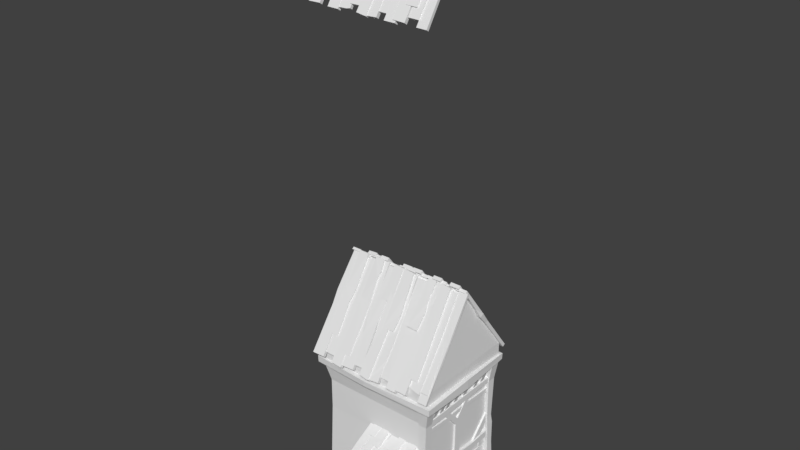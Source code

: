 # Source: HOUSEY_WOOD.blend  (saved by Blender 2.78.0; exported with 4.5.12 LTS)
import bpy
from mathutils import Matrix  # noqa: F401  (used for matrix-valued properties, if any)

bpy.ops.wm.read_factory_settings(use_empty=True)
scene = bpy.context.scene
scene.name = 'Scene'

# ---- collections
col_collection_1 = bpy.data.collections.new('Collection 1'); scene.collection.children.link(col_collection_1)

# ---- world
world_world = bpy.data.worlds.new('World'); scene.world = world_world
world_world.color = (0.05088, 0.05088, 0.05088)
world_world.use_sun_shadow = False
world_world.sun_shadow_jitter_overblur = 0.0
world_world.cycles.sampling_method = 'MANUAL'

# ---- meshes
me_cube_014 = bpy.data.meshes.new('Cube.014')
me_cube_014.from_pydata([(1.128, -0.7882, -0.03325), (1.133, -0.3968, 0.173), (1.136, -0.7904, 0.1669), (1.136, -0.3725, -0.03232), (1.128, -0.6005, 0.1436), (1.129, -0.6101, 0.3563), (1.157, -0.5871, 0.1652), (1.14, -0.2036, 0.1371), (1.142, -0.4372, -0.03578), (1.128, -0.00477, 0.1705), (1.161, -0.424, 0.1553), (1.131, 0.0002854, -0.03378), (1.161, -0.03451, 0.1522), (1.121, -0.449, 0.1491), (1.128, -0.4217, 0.1351), (1.136, -0.2296, 0.3568), (1.128, -0.2293, 0.1513), (1.133, 0.206, 0.3499), (1.136, -0.2461, 0.3526), (1.136, 0.2024, 0.1491), (1.128, -0.02911, 0.3285), (1.161, -0.009354, 0.3495), (1.14, -0.02354, 0.5412), (1.16, 0.3354, 0.5207), (1.143, 0.1358, 0.1429), (1.128, 0.1517, 0.3457), (1.128, 0.5209, 0.1439), (1.128, 0.5253, 0.3434), (1.161, 0.1783, 0.3314), (1.161, 0.5342, 0.1718), (1.162, 0.5318, 0.3275), (1.128, 0.1388, 0.306), (1.128, 0.5605, 0.2517), (1.128, 0.1665, 0.3146), (1.128, 0.3654, 0.5376), (1.131, 0.3729, 0.3223), (1.128, 0.7172, 0.1661), (1.133, 0.3055, -0.02647), (1.136, 0.7203, -0.03393), (1.136, 0.3175, 0.1754), (1.129, 0.8568, 0.3784), (1.128, 0.867, 0.1631), (1.136, 1.106, -0.01079), (1.136, 0.6744, 0.1855), (1.142, 0.3786, 0.1783), (1.128, 0.3558, -0.02352), (1.128, -0.05785, 0.1817), (1.129, -0.064, -0.01877), (1.161, 0.3302, -0.008018), (1.161, -0.03553, 0.1607), (1.128, 0.3704, 0.01599), (1.133, 1.079, 0.1938), (1.128, 0.6812, -0.01458), (1.128, -0.7935, 0.3276), (1.133, -0.3683, 0.5321), (1.136, -0.7948, 0.5279), (1.136, -0.3735, 0.3285), (1.13, -0.5923, 0.5014), (1.137, -0.5573, 0.7139), (1.14, -0.1735, 0.4954), (1.141, -0.4373, 0.3317), (1.128, -0.4221, 0.5277), (1.129, 0.05113, 0.5265), (1.161, -0.3975, 0.5125), (1.132, 0.05372, 0.3193), (1.128, -0.4367, 0.4879), (1.128, -0.409, 0.4947), (1.133, -0.1557, 0.7189), (1.129, -0.5614, 0.3494), (1.128, -0.5584, 0.1371), (1.128, -0.9296, 0.3523), (1.16, -0.9092, 0.3313), (1.128, -0.7288, 0.3593), (1.14, -0.9345, 0.1421), (1.16, -0.5602, 0.1427), (1.128, -0.5141, 0.7094), (1.129, -0.5469, 0.499), (1.157, -0.5364, 0.6887), (1.139, -0.9015, 0.7224), (1.128, -0.6924, 0.7221), (1.136, -0.8989, 0.5051), (1.157, 0.8804, 0.1848), (1.14, 1.275, 0.1584), (1.142, 1.056, -0.01505), (1.128, 1.355, -0.006908), (1.128, 1.355, 0.1915), (1.161, 1.068, 0.1761), (1.161, 1.332, 0.01359), (1.161, 1.325, 0.1733), (1.12, 1.042, 0.1681), (1.128, -0.04699, 0.6909), (1.128, 1.054, 0.1556), (1.137, 1.249, 0.3784), (1.137, -0.9168, 0.8675), (1.128, -0.7103, 1.085), (1.14, -0.9211, 1.086), (1.157, -0.5543, 1.051), (1.129, -0.5647, 0.8614), (1.128, -0.532, 1.072), (1.137, -0.1701, 1.075), (1.128, -0.4189, 0.8569), (1.129, 0.03326, 0.8889), (1.128, -0.44, 0.8902), (1.141, -0.4551, 0.6942), (1.14, -0.182, 0.8568), (1.129, -0.5668, 1.078), (1.128, -0.4546, 0.8503), (1.132, 0.03584, 0.6817), (1.161, -0.4154, 0.875), (1.129, -0.598, 0.8652), (1.136, -0.3914, 0.691), (1.136, -0.8127, 0.8903), (1.133, -0.3862, 0.8945), (1.128, -0.8114, 0.6901), (1.131, 0.355, 0.6847), (1.128, 0.3475, 0.9001), (1.128, 0.1487, 0.6771), (1.16, 0.3176, 0.8832), (1.14, -0.04142, 0.9036), (1.161, -0.02723, 0.7119), (1.128, 0.6727, 0.3483), (1.133, 1.099, 0.5524), (1.137, 0.6102, 0.5485), (1.136, 1.106, 0.3497), (1.129, 0.7694, 0.5189), (1.128, 0.7701, 0.7198), (1.128, 1.269, 0.5216), (1.16, 1.243, 0.5425), (1.14, 1.055, 0.354), (1.128, 1.341, 0.3465), (1.128, 1.342, 0.545), (1.16, 1.081, 0.5324), (1.16, 1.318, 0.3672), (1.16, 1.312, 0.5269), (1.127, 1.057, 0.5466), (1.139, 1.288, 0.7273), (1.16, 0.7887, 0.7191), (1.128, 0.9085, 0.3681), (1.128, 0.4823, 0.1475), (1.161, 0.8897, 0.3512), (1.139, 0.9131, 0.1605), (1.13, 0.4814, 0.3599), (1.161, 0.5105, 0.1664), (1.128, 0.7385, 0.3793), (1.131, 0.8272, 0.7195), (1.137, 0.8218, 0.5147), (1.138, 0.4723, 0.7288), (1.128, 0.6775, 0.7304), (1.131, 0.4622, 0.5133), (1.129, 0.3008, 0.3294), (1.128, 0.3297, 0.5394), (1.128, 0.7104, 0.3388), (1.16, 0.6843, 0.3592), (1.128, 0.4805, 0.3253), (1.139, 0.6805, 0.5451), (1.16, 0.3282, 0.5349), (1.129, 0.09301, 0.509), (1.129, 0.129, 0.7118), (1.139, 0.5125, 0.4985), (1.128, 0.2769, 0.498), (1.137, 0.5259, 0.7095), (1.128, 0.1714, 0.7058), (1.16, 0.1488, 0.6896), (1.14, 0.135, 0.5042), (1.129, -0.2134, 0.7218), (1.16, -0.1919, 0.5234), (1.128, -0.2208, 0.5087), (1.129, 0.6573, 0.7102), (1.133, 1.08, 0.9117), (1.137, 0.591, 0.9076), (1.14, 1.092, 0.7088), (1.129, 0.7515, 0.8812), (1.128, 0.7522, 1.082), (1.128, 1.251, 0.8839), (1.16, 1.225, 0.9048), (1.14, 1.038, 0.7164), (1.128, 1.323, 0.709), (1.128, 1.324, 0.9074), (1.16, 1.063, 0.8948), (1.16, 1.3, 0.7296), (1.16, 1.294, 0.8893), (1.127, 1.039, 0.9091), (1.14, 1.27, 1.093), (1.161, 0.7711, 1.084), (1.128, 0.8044, 1.078), (1.161, 0.7904, 1.064), (1.14, 0.8044, 0.8766), (1.13, 0.4549, 1.094), (1.16, 0.4773, 0.8954), (1.128, 0.6601, 1.1), (1.128, 0.4483, 0.8806), (1.129, 0.2829, 0.6919), (1.128, 0.3118, 0.9018), (1.128, 0.6925, 0.7012), (1.16, 0.6664, 0.7216), (1.128, 0.4626, 0.6877), (1.139, 0.6627, 0.9075), (1.16, 0.3104, 0.8973), (1.129, 0.07511, 0.871), (1.129, 0.1107, 1.082), (1.139, 0.4946, 0.8606), (1.128, 0.2591, 0.86), (1.137, 0.5081, 1.078), (1.129, 0.1543, 1.077), (1.127, 0.1126, 0.868), (1.127, -0.2316, 1.08), (1.164, 0.11, 0.8678), (1.164, -0.2114, 1.059), (1.127, -0.02948, 1.089), (1.127, -0.2396, 0.8756)], [], [(21, 22, 20), (73, 71, 70), (182, 174, 173), (131, 134, 128), (135, 127, 126), (178, 181, 175), (132, 128, 129), (119, 118, 90), (139, 140, 137), (143, 139, 137), (154, 152, 151), (162, 163, 161), (179, 175, 176), (185, 186, 184), (189, 185, 184), (196, 194, 193), (198, 201, 200), (35, 34, 23), (10, 13, 8), (23, 34, 22), (32, 27, 30), (28, 25, 31), (26, 29, 24), (28, 31, 24), (1, 2, 0, 3), (47, 45, 48), (48, 45, 50), (46, 49, 44), (48, 50, 44), (62, 61, 63), (63, 61, 65), (63, 65, 60), (69, 68, 74), (74, 73, 69), (84, 87, 83), (114, 115, 117), (86, 89, 83), (108, 102, 106), (108, 106, 103), (101, 102, 108), (117, 115, 118), (125, 124, 136), (135, 125, 136), (141, 138, 142), (143, 141, 139), (142, 138, 140), (146, 144, 147), (150, 149, 155), (57, 66, 59), (155, 154, 150), (164, 166, 165), (11, 9, 12), (165, 166, 163), (172, 171, 183), (124, 126, 127), (182, 172, 183), (171, 173, 174), (187, 190, 188), (189, 187, 185), (188, 190, 186), (192, 191, 197), (197, 196, 192), (156, 159, 158), (204, 203, 206), (116, 114, 119, 90), (97, 98, 96), (142, 140, 139, 141), (14, 7, 6, 4), (5, 4, 6), (81, 82, 92, 40), (13, 10, 12, 9), (17, 18, 16, 19), (71, 73, 74, 68), (33, 35, 21, 20), (64, 62, 63, 60), (27, 25, 28, 30), (32, 30, 29, 26), (37, 38, 36, 39), (152, 154, 155, 149), (23, 22, 21, 35), (40, 41, 81), (162, 161, 164), (51, 43, 52, 42), (54, 55, 53, 56), (29, 30, 28, 24), (91, 82, 81, 41), (117, 118, 119, 114), (49, 46, 47), (11, 12, 10, 8), (79, 78, 77, 75), (96, 95, 93, 97), (49, 47, 48, 44), (76, 75, 77), (174, 182, 183, 171), (89, 86, 88, 85), (68, 72, 70, 71), (132, 133, 131, 128), (207, 209, 206, 203), (149, 153, 151, 152), (112, 111, 113, 110), (121, 122, 120, 123), (107, 101, 108, 103), (191, 195, 193, 194), (57, 59, 67, 58), (133, 130, 134, 131), (194, 196, 197, 191), (127, 135, 136, 124), (148, 145, 144, 146), (105, 109, 104, 99), (96, 98, 94, 95), (77, 78, 80, 76), (168, 169, 167, 170), (6, 7, 15, 5), (162, 164, 165, 163), (180, 177, 181, 178), (158, 160, 157, 156), (200, 202, 199, 198), (179, 180, 178, 175), (100, 104, 109), (87, 88, 86, 83), (207, 205, 209), (207, 203, 208, 205), (204, 206, 209), (188, 186, 185, 187)])
me_cube_014.use_remesh_preserve_volume = False
me_cube_014.use_remesh_preserve_attributes = False
me_cube_014.use_mirror_vertex_groups = False
me_cube_014.update()
me_cube_004 = bpy.data.meshes.new('Cube.004')
me_cube_004.from_pydata([(0.9733, -0.9997, -0.03325), (0.9777, -0.6083, 0.173), (0.9813, -1.002, 0.1669), (0.9812, -0.584, -0.03232), (0.9729, -0.812, 0.1436), (0.9735, -0.8216, 0.3563), (1.002, -0.7986, 0.1652), (0.9848, -0.4151, 0.1371), (0.9868, -0.6486, -0.03578), (0.9726, -0.2163, 0.1705), (1.006, -0.6355, 0.1553), (0.9764, -0.2112, -0.03378), (1.006, -0.246, 0.1522), (0.9655, -0.6605, 0.1491), (0.9729, -0.6332, 0.1351), (0.9812, -0.4411, 0.3568), (0.9733, -0.4408, 0.1513), (0.9777, -0.005489, 0.3499), (0.9813, -0.4575, 0.3526), (0.9812, -0.009082, 0.1491), (0.9726, -0.2406, 0.3285), (1.005, -0.2208, 0.3495), (0.985, -0.235, 0.5412), (1.005, 0.1239, 0.5207), (0.9881, -0.0757, 0.1429), (0.9726, -0.05978, 0.3457), (0.9726, 0.3094, 0.1439), (0.9726, 0.3138, 0.3434), (1.006, -0.03323, 0.3314), (1.006, 0.3227, 0.1718), (1.007, 0.3203, 0.3275), (0.9726, -0.07272, 0.306), (0.9726, 0.349, 0.2517), (0.9726, -0.04496, 0.3146), (0.9733, 0.1539, 0.5376), (0.9754, 0.1614, 0.3223), (0.9733, 0.5057, 0.1661), (0.9777, 0.09399, -0.02647), (0.9814, 0.5088, -0.03393), (0.9812, 0.106, 0.1754), (0.9736, 0.6453, 0.3784), (0.9729, 0.6555, 0.1631), (0.9812, 0.8942, -0.01079), (0.9812, 0.4629, 0.1855), (0.9868, 0.1671, 0.1783), (0.9726, 0.1443, -0.02352), (0.9726, -0.2693, 0.1817), (0.974, -0.2755, -0.01877), (1.006, 0.1187, -0.008018), (1.006, -0.247, 0.1607), (0.9726, 0.1589, 0.01599), (0.9778, 0.8677, 0.1938), (0.9733, 0.4697, -0.01458), (0.9733, -1.005, 0.3276), (0.9779, -0.5798, 0.5321), (0.9813, -1.006, 0.5279), (0.9812, -0.585, 0.3285), (0.9754, -0.8038, 0.5014), (0.9818, -0.7688, 0.7139), (0.9845, -0.385, 0.4954), (0.9855, -0.6487, 0.3317), (0.9726, -0.6336, 0.5277), (0.9741, -0.1604, 0.5265), (1.005, -0.609, 0.5125), (0.9765, -0.1578, 0.3193), (0.9726, -0.6482, 0.4879), (0.973, -0.6205, 0.4947), (0.9778, -0.3672, 0.7189), (0.9741, -0.7729, 0.3494), (0.9726, -0.7699, 0.1371), (0.9726, -1.141, 0.3523), (1.005, -1.121, 0.3313), (0.9726, -0.9403, 0.3593), (0.9845, -1.146, 0.1421), (1.005, -0.7717, 0.1427), (0.9729, -0.7256, 0.7094), (0.9736, -0.7584, 0.499), (1.002, -0.7479, 0.6887), (0.9843, -1.113, 0.7224), (0.9729, -0.9039, 0.7221), (0.9813, -1.11, 0.5051), (1.002, 0.669, 0.1848), (0.9848, 1.063, 0.1584), (0.9868, 0.8442, -0.01505), (0.9725, 1.144, -0.006908), (0.9725, 1.144, 0.1915), (1.006, 0.8563, 0.1761), (1.006, 1.121, 0.01359), (1.006, 1.114, 0.1733), (0.965, 0.8306, 0.1681), (0.9726, -0.2585, 0.6909), (0.9729, 0.8429, 0.1556), (0.9814, 1.038, 0.3784), (0.9815, -1.128, 0.8675), (0.9729, -0.9218, 1.085), (0.9852, -1.133, 1.086), (1.002, -0.7658, 1.051), (0.9736, -0.7762, 0.8614), (0.9729, -0.7435, 1.072), (0.9815, -0.3815, 1.075), (0.9729, -0.6304, 0.8569), (0.9741, -0.1782, 0.8889), (0.9726, -0.6515, 0.8902), (0.9855, -0.6666, 0.6942), (0.9852, -0.3935, 0.8568), (0.9739, -0.7783, 1.078), (0.9726, -0.6661, 0.8503), (0.9765, -0.1757, 0.6817), (1.005, -0.6269, 0.875), (0.9737, -0.8095, 0.8652), (0.9812, -0.6029, 0.691), (0.9813, -1.024, 0.8903), (0.9779, -0.5977, 0.8945), (0.9733, -1.023, 0.6901), (0.9754, 0.1435, 0.6847), (0.9733, 0.136, 0.9001), (0.9726, -0.06284, 0.6771), (1.005, 0.1061, 0.8832), (0.985, -0.2529, 0.9036), (1.005, -0.2387, 0.7119), (0.9733, 0.4612, 0.3483), (0.9782, 0.8873, 0.5524), (0.9817, 0.3987, 0.5485), (0.9813, 0.8948, 0.3497), (0.9742, 0.5579, 0.5189), (0.9725, 0.5586, 0.7198), (0.9725, 1.058, 0.5216), (1.005, 1.032, 0.5425), (0.9852, 0.8439, 0.354), (0.9724, 1.13, 0.3465), (0.9724, 1.131, 0.545), (1.005, 0.8696, 0.5324), (1.005, 1.107, 0.3672), (1.005, 1.101, 0.5269), (0.9718, 0.8455, 0.5466), (0.9844, 1.076, 0.7273), (1.005, 0.5772, 0.7191), (0.9726, 0.697, 0.3681), (0.9726, 0.2708, 0.1475), (1.005, 0.6782, 0.3512), (0.9843, 0.7016, 0.1605), (0.9748, 0.2699, 0.3599), (1.006, 0.299, 0.1664), (0.9726, 0.527, 0.3793), (0.9757, 0.6157, 0.7195), (0.9816, 0.6103, 0.5147), (0.9827, 0.2608, 0.7288), (0.973, 0.466, 0.7304), (0.9763, 0.2507, 0.5133), (0.9736, 0.08927, 0.3294), (0.9726, 0.1182, 0.5394), (0.9726, 0.4989, 0.3388), (1.005, 0.4728, 0.3592), (0.9726, 0.269, 0.3253), (0.9843, 0.469, 0.5451), (1.005, 0.1167, 0.5349), (0.9736, -0.1185, 0.509), (0.9737, -0.08254, 0.7118), (0.9844, 0.301, 0.4985), (0.9729, 0.06544, 0.498), (0.9815, 0.3145, 0.7095), (0.9725, -0.04011, 0.7058), (1.005, -0.06268, 0.6896), (0.9849, -0.0765, 0.5042), (0.9742, -0.4249, 0.7218), (1.005, -0.4034, 0.5234), (0.9727, -0.4322, 0.5087), (0.9736, 0.4458, 0.7102), (0.9781, 0.8681, 0.9117), (0.9822, 0.3795, 0.9076), (0.985, 0.8806, 0.7088), (0.9742, 0.54, 0.8812), (0.9725, 0.5407, 1.082), (0.9725, 1.04, 0.8839), (1.005, 1.014, 0.9048), (0.9852, 0.826, 0.7164), (0.9724, 1.112, 0.709), (0.9724, 1.113, 0.9074), (1.005, 0.8517, 0.8948), (1.005, 1.089, 0.7296), (1.005, 1.083, 0.8893), (0.9718, 0.8276, 0.9091), (0.9846, 1.059, 1.093), (1.005, 0.5596, 1.084), (0.9726, 0.5929, 1.078), (1.005, 0.5789, 1.064), (0.9849, 0.5929, 0.8766), (0.9748, 0.2434, 1.094), (1.005, 0.2658, 0.8954), (0.9726, 0.4486, 1.1), (0.9728, 0.2368, 0.8806), (0.9736, 0.07139, 0.6919), (0.9726, 0.1003, 0.9018), (0.9726, 0.481, 0.7012), (1.005, 0.4549, 0.7216), (0.9726, 0.2511, 0.6877), (0.9843, 0.4512, 0.9075), (1.005, 0.09886, 0.8973), (0.9736, -0.1364, 0.871), (0.974, -0.1008, 1.082), (0.9844, 0.2831, 0.8606), (0.9729, 0.04756, 0.86), (0.9815, 0.2966, 1.078), (0.974, -0.05716, 1.077), (0.9723, -0.09889, 0.868), (0.9723, -0.4431, 1.08), (1.009, -0.1014, 0.8678), (1.009, -0.4229, 1.059), (0.9723, -0.241, 1.089), (0.9716, -0.4511, 0.8756)], [], [(21, 22, 20), (73, 71, 70), (182, 174, 173), (131, 134, 128), (135, 127, 126), (178, 181, 175), (132, 128, 129), (119, 118, 90), (139, 140, 137), (143, 139, 137), (154, 152, 151), (162, 163, 161), (179, 175, 176), (185, 186, 184), (189, 185, 184), (196, 194, 193), (198, 201, 200), (35, 34, 23), (10, 13, 8), (23, 34, 22), (32, 27, 30), (28, 25, 31), (26, 29, 24), (28, 31, 24), (1, 2, 0, 3), (47, 45, 48), (48, 45, 50), (46, 49, 44), (48, 50, 44), (62, 61, 63), (63, 61, 65), (63, 65, 60), (69, 68, 74), (74, 73, 69), (84, 87, 83), (114, 115, 117), (86, 89, 83), (108, 102, 106), (108, 106, 103), (101, 102, 108), (117, 115, 118), (125, 124, 136), (135, 125, 136), (141, 138, 142), (143, 141, 139), (142, 138, 140), (146, 144, 147), (150, 149, 155), (57, 66, 59), (155, 154, 150), (164, 166, 165), (11, 9, 12), (165, 166, 163), (172, 171, 183), (124, 126, 127), (182, 172, 183), (171, 173, 174), (187, 190, 188), (189, 187, 185), (188, 190, 186), (192, 191, 197), (197, 196, 192), (156, 159, 158), (204, 203, 206), (116, 114, 119, 90), (97, 98, 96), (142, 140, 139, 141), (14, 7, 6, 4), (5, 4, 6), (81, 82, 92, 40), (13, 10, 12, 9), (17, 18, 16, 19), (71, 73, 74, 68), (33, 35, 21, 20), (64, 62, 63, 60), (27, 25, 28, 30), (32, 30, 29, 26), (37, 38, 36, 39), (152, 154, 155, 149), (23, 22, 21, 35), (40, 41, 81), (162, 161, 164), (51, 43, 52, 42), (54, 55, 53, 56), (29, 30, 28, 24), (91, 82, 81, 41), (117, 118, 119, 114), (49, 46, 47), (11, 12, 10, 8), (79, 78, 77, 75), (96, 95, 93, 97), (49, 47, 48, 44), (76, 75, 77), (174, 182, 183, 171), (89, 86, 88, 85), (68, 72, 70, 71), (132, 133, 131, 128), (207, 209, 206, 203), (149, 153, 151, 152), (112, 111, 113, 110), (121, 122, 120, 123), (107, 101, 108, 103), (191, 195, 193, 194), (57, 59, 67, 58), (133, 130, 134, 131), (194, 196, 197, 191), (127, 135, 136, 124), (148, 145, 144, 146), (105, 109, 104, 99), (96, 98, 94, 95), (77, 78, 80, 76), (168, 169, 167, 170), (6, 7, 15, 5), (162, 164, 165, 163), (180, 177, 181, 178), (158, 160, 157, 156), (200, 202, 199, 198), (179, 180, 178, 175), (100, 104, 109), (87, 88, 86, 83), (207, 205, 209), (207, 203, 208, 205), (204, 206, 209), (188, 186, 185, 187)])
me_cube_004.use_remesh_preserve_volume = False
me_cube_004.use_remesh_preserve_attributes = False
me_cube_004.use_mirror_vertex_groups = False
me_cube_004.update()
me_circle_002 = bpy.data.meshes.new('Circle.002')
me_circle_002.from_pydata([(0.9033, -1.881, 0.3601), (0.9033, -1.881, 0.4582), (0.9033, -1.092, 0.364), (0.9033, -1.092, 0.503), (1.068, -1.881, 0.3601), (1.068, -1.881, 0.4582), (1.068, -1.092, 0.364), (1.068, -1.092, 0.503), (0.9033, -1.118, 0.7568), (0.9033, -0.9861, 0.7541), (0.9033, -1.131, -0.0327), (0.9033, -0.9575, -0.03624), (1.096, -1.118, 0.7568), (1.096, -0.9861, 0.7541), (1.112, -1.131, -0.0327), (1.112, -0.9575, -0.03624), (0.9033, -1.105, 1.254), (0.9033, -0.9496, 1.252), (1.085, -1.105, 1.254), (1.085, -0.9496, 1.252), (0.9033, -1.117, 1.629), (0.9033, -0.9611, 1.626), (1.073, -1.117, 1.629), (1.073, -0.9611, 1.626), (0.9033, -1.11, 2.406), (0.9033, -0.9204, 2.403), (1.085, -1.11, 2.406), (1.085, -0.9204, 2.403), (0.8954, -1.179, 2.822), (0.8954, -0.9665, 2.819), (1.179, -1.179, 2.822), (1.179, -0.9665, 2.819), (0.9033, -1.794, 0.3818), (0.9033, -1.864, 0.4525), (0.9033, -1.011, 1.222), (0.9033, -1.102, 1.314), (1.036, -1.794, 0.3818), (1.036, -1.864, 0.4525), (1.036, -1.011, 1.222), (1.036, -1.102, 1.314), (0.9033, -1.857, 1.139), (0.9033, -1.857, 1.271), (0.9033, -1.067, 1.143), (0.9033, -1.067, 1.267), (1.068, -1.857, 1.139), (1.068, -1.857, 1.271), (1.068, -1.067, 1.143), (1.068, -1.067, 1.267), (0.9033, -1.107, 0.09061), (0.9033, -1.115, -0.007224), (0.9033, -1.885, 0.1497), (0.9033, -1.896, 0.01105), (1.068, -1.107, 0.09061), (1.068, -1.115, -0.007224), (1.068, -1.885, 0.1497), (1.068, -1.896, 0.01105), (0.9033, -1.098, 0.2756), (0.9033, -1.11, 0.1437), (0.9033, -1.885, 0.2714), (0.9033, -1.891, 0.162), (1.036, -1.098, 0.2756), (1.036, -1.11, 0.1437), (1.036, -1.885, 0.2714), (1.036, -1.891, 0.162), (0.9033, -1.592, 1.142), (0.9033, -1.592, 1.252), (1.068, -1.592, 1.142), (1.068, -1.592, 1.252), (0.9033, -1.305, 0.3749), (0.9033, -1.232, 0.4922), (1.068, -1.305, 0.3749), (1.068, -1.232, 0.4922), (0.9033, -1.668, 0.2765), (0.9033, -1.676, 0.1691), (1.036, -1.668, 0.2765), (1.036, -1.676, 0.1691), (0.9033, -0.03622, 1.106), (0.9033, -0.03998, 0.9779), (0.9033, -0.9802, 1.091), (0.9033, -0.9913, 0.9524), (1.068, -0.03622, 1.106), (1.068, -0.03998, 0.9779), (1.068, -0.9802, 1.091), (1.068, -0.9913, 0.9524), (0.9033, 0.4977, 1.075), (0.9033, 0.507, 0.9348), (1.068, 0.4977, 1.075), (1.068, 0.507, 0.9348), (0.9033, 0.9919, 1.11), (0.9033, 1.001, 0.9635), (1.068, 0.9919, 1.11), (1.068, 1.001, 0.9635), (0.9671, -0.08771, 1.47), (0.9671, 0.0445, 1.468), (0.9671, -0.104, 1.083), (0.9671, 0.06908, 1.08), (1.046, -0.08771, 1.47), (1.046, 0.0445, 1.468), (1.052, -0.104, 1.083), (1.052, 0.06908, 1.08), (0.9671, -0.07959, 1.88), (0.9671, 0.05261, 1.877), (1.046, -0.07959, 1.88), (1.046, 0.05261, 1.877), (0.9671, -0.01246, 2.011), (1.046, -0.2286, 2.06), (1.046, -0.01246, 2.011), (0.9671, -0.2286, 2.06), (0.9671, -0.1547, 2.151), (1.046, -0.1547, 2.151), (1.046, -0.4934, 2.344), (0.9671, -0.4934, 2.344), (0.9671, -0.3349, 2.347), (1.046, -0.3349, 2.347), (0.9671, 0.1555, 2.043), (1.046, 0.1555, 2.043), (0.9671, 0.1074, 2.163), (1.046, 0.1074, 2.163), (0.9671, 0.3995, 2.356), (1.046, 0.3995, 2.356), (0.9671, 0.2769, 2.361), (1.046, 0.2769, 2.361), (1.071, 1.038, 2.371), (0.9671, 1.038, 2.371), (0.9671, 1.014, 2.485), (1.071, 1.014, 2.485), (1.071, -0.9761, 2.313), (0.9671, -0.9761, 2.313), (0.9671, -0.9548, 2.459), (1.071, -0.9548, 2.459), (0.9033, 1.019, 0.7568), (0.9033, 1.164, 0.7541), (0.9033, 1.006, -0.0327), (0.9033, 1.213, -0.03624), (1.096, 1.019, 0.7568), (1.096, 1.164, 0.7541), (1.112, 1.006, -0.0327), (1.112, 1.213, -0.03624), (0.9033, 1.011, 1.248), (0.9033, 1.18, 1.245), (1.085, 1.011, 1.248), (1.085, 1.18, 1.245), (0.9033, 1.007, 1.474), (0.9033, 1.149, 1.451), (1.073, 1.007, 1.474), (1.073, 1.149, 1.451), (0.9033, 0.9927, 2.392), (0.9033, 1.183, 2.389), (1.085, 0.9927, 2.392), (1.085, 1.183, 2.389), (0.8954, 0.9779, 2.873), (0.8954, 1.191, 2.87), (1.179, 0.9779, 2.873), (1.179, 1.191, 2.87), (1.045, -0.6682, 1.039), (0.9609, -0.6682, 1.039), (0.9609, -0.4793, 1.065), (1.045, -0.4793, 1.065), (1.045, -1.017, 1.435), (0.9609, -1.017, 1.435), (0.9609, -0.9774, 1.6), (1.045, -0.9774, 1.6), (1.045, 0.7302, 1.032), (0.9609, 0.7302, 1.032), (0.9609, 0.5413, 1.058), (1.045, 0.5413, 1.058), (1.045, 1.079, 1.428), (0.9609, 1.079, 1.428), (0.9609, 1.039, 1.593), (1.045, 1.039, 1.593), (0.9582, -0.4577, 1.001), (0.9582, -0.3621, 0.9939), (0.9582, -0.4695, -0.02499), (0.9582, -0.3443, -0.03437), (1.028, -0.4577, 1.001), (1.028, -0.3621, 0.9939), (1.034, -0.4695, -0.02499), (1.034, -0.3443, -0.03437), (0.9582, 0.4383, 0.9976), (0.9582, 0.534, 0.9905), (0.9582, 0.4265, -0.02837), (0.9582, 0.5518, -0.03775), (1.028, 0.4383, 0.9976), (1.028, 0.534, 0.9905), (1.034, 0.4265, -0.02837), (1.034, 0.5518, -0.03775), (0.9582, 0.4358, 0.2412), (0.9582, 0.5511, 0.5591), (1.031, 0.4358, 0.2412), (1.031, 0.5511, 0.5591), (1.043, -0.6359, 2.434), (0.9734, -0.6359, 2.434), (0.9734, -0.5197, 2.445), (1.043, -0.5197, 2.445), (1.166, -0.6366, 2.83), (1.096, -0.6366, 2.83), (1.096, -0.5231, 2.833), (1.166, -0.5231, 2.833), (1.043, -0.8493, 2.442), (0.9734, -0.8493, 2.442), (0.9734, -0.7336, 2.457), (1.043, -0.7336, 2.457), (1.166, -0.8651, 2.837), (1.096, -0.8651, 2.837), (1.096, -0.7518, 2.844), (1.166, -0.7518, 2.844), (1.043, 0.7344, 2.476), (0.9734, 0.7344, 2.476), (0.9734, 0.8511, 2.482), (1.043, 0.8511, 2.482), (1.166, 0.7519, 2.872), (1.096, 0.7519, 2.872), (1.096, 0.8653, 2.869), (1.166, 0.8653, 2.869), (1.043, 0.487, 2.462), (0.9734, 0.487, 2.462), (0.9734, 0.603, 2.476), (1.043, 0.603, 2.476), (1.166, 0.4792, 2.858), (1.096, 0.4792, 2.858), (1.096, 0.5926, 2.863), (1.166, 0.5926, 2.863), (1.043, 0.1311, 2.457), (0.9734, 0.1311, 2.457), (0.9734, 0.2472, 2.469), (1.043, 0.2472, 2.469), (1.166, 0.1266, 2.853), (1.096, 0.1266, 2.853), (1.096, 0.2401, 2.857), (1.166, 0.2401, 2.857), (1.043, -0.1692, 2.454), (0.9734, -0.1692, 2.454), (0.9734, -0.05339, 2.469), (1.043, -0.05339, 2.469), (1.166, -0.1834, 2.849), (1.096, -0.1834, 2.849), (1.096, -0.07004, 2.856), (1.166, -0.07004, 2.856), (1.043, -0.4549, 2.445), (0.9734, -0.4549, 2.445), (0.9734, -0.3387, 2.457), (1.043, -0.3387, 2.457), (1.166, -0.4575, 2.841), (1.096, -0.4575, 2.841), (1.096, -0.3441, 2.845), (1.166, -0.3441, 2.845), (1.035, -0.4562, 2.62), (1.035, -0.3414, 2.627), (1.105, -0.3414, 2.627), (1.105, -0.4562, 2.62), (1.035, 0.1311, 2.642), (1.035, 0.2394, 2.578), (1.086, 0.2394, 2.578), (1.105, 0.1311, 2.642), (0.859, -0.9498, 2.227), (0.859, -0.9536, 2.133), (1.036, -0.9498, 2.227), (1.036, -0.9536, 2.133), (0.859, -0.3581, 2.199), (0.859, -0.3619, 2.105), (1.036, -0.3581, 2.199), (1.036, -0.3619, 2.105), (0.859, 0.1237, 2.221), (0.859, 0.12, 2.128), (1.036, 0.1237, 2.221), (1.036, 0.12, 2.128), (0.859, 0.8282, 2.204), (0.859, 0.8244, 2.111), (1.036, 0.8282, 2.204), (1.036, 0.8244, 2.111), (0.859, 1.011, 2.209), (0.859, 1.008, 2.101), (1.036, 1.011, 2.209), (1.036, 1.008, 2.101), (0.7529, 1.098, 0.7762), (0.7529, 1.138, 0.7735), (0.7529, 1.089, -0.01329), (0.7529, 1.176, -0.01683), (0.9455, 1.098, 0.7762), (0.9455, 1.138, 0.7735), (0.9612, 1.089, -0.01329), (0.9612, 1.176, -0.01683), (0.7529, 1.108, 1.086), (0.7529, 1.148, 1.083), (0.9455, 1.108, 1.129), (0.9455, 1.148, 1.126), (0.7529, 1.108, 1.295), (0.7529, 1.148, 1.292), (0.9455, 1.108, 1.295), (0.9455, 1.148, 1.292), (-0.02159, 1.106, 1.072), (-0.01878, 1.146, 1.092), (0.248, 1.106, 1.259), (0.248, 1.146, 1.256), (-0.738, 1.107, 1.089), (-0.738, 1.147, 1.086), (-0.738, 1.107, 1.298), (-0.7268, 1.147, 1.27), (-1.251, 1.107, 1.072), (-1.251, 1.177, 1.069), (-1.251, 1.107, 1.281), (-1.251, 1.17, 1.278), (-1.425, 1.107, 1.072), (-1.425, 1.177, 1.069), (-1.425, 1.107, 1.281), (-1.425, 1.17, 1.278), (-1.251, 1.107, -0.0101), (-1.251, 1.177, -0.01281), (-1.425, 1.107, -0.0101), (-1.425, 1.177, -0.01281), (-1.425, 1.107, 0.5308), (-1.251, 1.107, 0.5308), (-1.251, 1.177, 0.5281), (-1.425, 1.177, 0.5281)], [(170, 171), (178, 179)], [(10, 11, 15, 14), (38, 39, 37, 36), (70, 71, 5, 4), (4, 5, 1, 0), (68, 70, 4, 0), (71, 69, 1, 5), (14, 15, 13, 12), (13, 9, 17, 19), (10, 14, 12, 8), (15, 11, 9, 13), (19, 17, 21, 23), (12, 13, 19, 18), (9, 8, 16, 17), (8, 12, 18, 16), (20, 22, 26, 24), (18, 19, 23, 22), (16, 18, 22, 20), (17, 16, 20, 21), (25, 24, 28, 29), (21, 20, 24, 25), (23, 21, 25, 27), (22, 23, 27, 26), (30, 31, 29, 28), (27, 25, 29, 31), (26, 27, 31, 30), (24, 26, 30, 28), (36, 37, 33, 32), (34, 38, 36, 32), (39, 35, 33, 37), (66, 67, 45, 44), (44, 45, 41, 40), (64, 66, 44, 40), (67, 65, 41, 45), (54, 55, 53, 52), (52, 53, 49, 48), (50, 54, 52, 48), (55, 51, 49, 53), (74, 75, 61, 60), (60, 61, 57, 56), (72, 74, 60, 56), (75, 73, 57, 61), (47, 43, 65, 67), (42, 46, 66, 64), (46, 47, 67, 66), (7, 3, 69, 71), (2, 6, 70, 68), (6, 7, 71, 70), (63, 59, 73, 75), (58, 62, 74, 72), (62, 63, 75, 74), (82, 83, 81, 80), (80, 81, 87, 86), (78, 82, 80, 76), (83, 79, 77, 81), (84, 86, 90, 88), (76, 80, 86, 84), (77, 76, 84, 85), (81, 77, 85, 87), (90, 91, 89, 88), (85, 84, 88, 89), (87, 85, 89, 91), (86, 87, 91, 90), (94, 95, 99, 98), (98, 99, 97, 96), (94, 98, 96, 92), (99, 95, 93, 97), (92, 100, 101, 93), (92, 96, 102, 100), (97, 93, 101, 103), (96, 97, 103, 102), (100, 102, 105, 107), (100, 104, 101), (103, 101, 114, 115), (102, 103, 106), (108, 107, 111, 112), (104, 100, 107, 108), (102, 106, 109, 105), (106, 104, 108, 109), (111, 110, 113, 112), (105, 109, 113, 110), (107, 105, 110, 111), (109, 108, 112, 113), (117, 115, 119, 121), (106, 103, 115, 117), (104, 106, 117, 116), (101, 104, 116, 114), (119, 118, 120, 121), (115, 114, 118, 119), (114, 116, 120, 118), (116, 117, 121, 120), (124, 123, 127, 128), (127, 126, 129, 128), (122, 125, 129, 126), (123, 122, 126, 127), (125, 124, 128, 129), (136, 137, 135, 134), (135, 131, 139, 141), (132, 136, 134, 130), (137, 133, 131, 135), (141, 139, 143, 145), (134, 135, 141, 140), (131, 130, 138, 139), (130, 134, 140, 138), (142, 144, 148, 146), (140, 141, 145, 144), (138, 140, 144, 142), (139, 138, 142, 143), (147, 146, 150, 151), (143, 142, 146, 147), (145, 143, 147, 149), (144, 145, 149, 148), (149, 147, 151, 153), (148, 149, 153, 152), (146, 148, 152, 150), (156, 155, 159, 160), (159, 158, 161, 160), (154, 157, 161, 158), (155, 154, 158, 159), (157, 156, 160, 161), (164, 168, 167, 163), (167, 168, 169, 166), (162, 166, 169, 165), (163, 167, 166, 162), (165, 169, 168, 164), (172, 173, 177, 176), (176, 177, 175, 174), (172, 176, 174, 170), (177, 173, 171, 175), (180, 181, 185, 184), (188, 189, 183, 182), (186, 188, 182, 178), (189, 187, 179, 183), (185, 181, 187, 189), (180, 184, 188, 186), (184, 185, 189, 188), (192, 191, 195, 196), (195, 194, 197, 196), (190, 193, 197, 194), (191, 190, 194, 195), (193, 192, 196, 197), (200, 199, 203, 204), (203, 202, 205, 204), (198, 201, 205, 202), (199, 198, 202, 203), (201, 200, 204, 205), (208, 207, 211, 212), (211, 210, 213, 212), (206, 209, 213, 210), (207, 206, 210, 211), (209, 208, 212, 213), (216, 215, 219, 220), (219, 218, 221, 220), (214, 217, 221, 218), (215, 214, 218, 219), (217, 216, 220, 221), (251, 250, 227, 228), (227, 226, 229, 228), (253, 252, 229, 226), (250, 253, 226, 227), (252, 251, 228, 229), (232, 231, 235, 236), (235, 234, 237, 236), (230, 233, 237, 234), (231, 230, 234, 235), (233, 232, 236, 237), (247, 246, 243, 244), (243, 242, 245, 244), (249, 248, 245, 242), (246, 249, 242, 243), (248, 247, 244, 245), (241, 240, 247, 248), (239, 238, 249, 246), (238, 241, 248, 249), (240, 239, 246, 247), (225, 224, 251, 252), (223, 222, 253, 250), (222, 225, 252, 253), (224, 223, 250, 251), (254, 258, 259, 255), (257, 255, 259, 261), (257, 261, 260, 256), (254, 256, 260, 258), (261, 259, 263, 265), (261, 265, 264, 260), (258, 260, 264, 262), (258, 262, 263, 259), (262, 264, 268, 266), (262, 266, 267, 263), (265, 263, 267, 269), (265, 269, 268, 264), (266, 268, 272, 270), (266, 270, 271, 267), (269, 267, 271, 273), (269, 273, 272, 268), (132, 130, 131, 133), (280, 281, 279, 278), (307, 306, 308, 309), (281, 277, 275, 279), (276, 274, 275, 277), (278, 279, 285, 284), (300, 301, 305, 304), (275, 274, 282, 283), (279, 275, 283, 285), (285, 283, 287, 289), (284, 285, 289, 288), (298, 300, 304, 302), (287, 283, 291, 293), (293, 291, 295, 297), (286, 287, 293, 292), (311, 310, 308, 306), (283, 282, 290, 291), (303, 302, 304, 305), (291, 290, 294, 295), (286, 288, 289, 287), (292, 293, 297, 296), (301, 299, 303, 305), (296, 297, 301, 300), (297, 295, 299, 301), (295, 294, 298, 299), (312, 311, 306, 307), (313, 312, 307, 309), (310, 313, 309, 308), (302, 303, 313, 310), (303, 299, 312, 313), (299, 298, 311, 312), (298, 302, 310, 311)])
me_circle_002.use_remesh_preserve_volume = False
me_circle_002.use_remesh_preserve_attributes = False
me_circle_002.use_mirror_vertex_groups = False
me_circle_002.update()
me_cube_003 = bpy.data.meshes.new('Cube.003')
me_cube_003.from_pydata([(-0.06341, -0.0172, 5.087), (-0.2469, 0.04801, 5.043), (0.1747, -0.0346, 5.038), (-0.8542, -1.316, 3.177), (-0.692, 0.02726, 4.971), (-0.4482, 0.0447, 4.999), (-0.1514, 0.03741, 5.055), (0.1002, -0.3595, 4.436), (0.2805, -0.1089, 4.84), (-0.8383, -0.5327, 4.175), (-0.8637, -0.3796, 4.517), (-0.6685, -1.243, 3.283), (-0.8808, -0.3234, 4.506), (0.5228, -1.208, 3.387), (-0.4869, -0.8486, 3.846), (-1.519, -0.5476, 4.207), (0.4077, -0.5025, 4.334), (-0.04641, -1.102, 3.535), (0.7101, -0.6325, 4.209), (-0.4053, -0.2482, 4.772), (-0.05474, -1.037, 3.478), (-0.477, -1.029, 3.598), (0.8021, -0.4885, 4.374), (-1.199, -0.5517, 4.296), (-0.4693, -0.7829, 3.921), (-1.112, -0.006497, 5.021), (0.4091, -0.005077, 5.062), (-0.471, -1.263, 3.16), (-0.8314, -0.5526, 4.272), (0.828, -0.6145, 4.186), (0.8163, 0.03425, 5.015), (0.8155, -0.335, 4.472), (-0.8932, 0.004851, 5.078), (-1.187, 0.03777, 5.033), (-0.9874, -0.6096, 4.217), (0.6752, 0.04219, 5.058), (0.1458, -0.9684, 3.696), (-0.05443, -1.333, 3.209), (0.1365, -1.261, 3.306), (0.4163, -1.317, 3.212), (0.815, -1.261, 3.292), (0.807, -0.437, 4.43), (1.074, -1.331, 3.212), (-1.527, 0.07606, 5.022), (-1.344, 0.04588, 4.979), (-1.12, -1.14, 3.272), (-0.8603, -1.249, 3.132), (-0.6681, -1.193, 3.249), (-0.4709, -1.316, 3.2), (0.286, -1.13, 3.352), (-0.3828, 0.02732, 5.039), (-1.086, -0.6772, 4.09), (0.8003, -0.4448, 4.281), (-0.881, -0.3966, 4.537), (0.2951, -0.1973, 4.704), (0.1838, -0.8849, 3.83), (-0.4302, -0.5112, 4.364), (0.3081, -0.02155, 5.107), (-0.9935, -1.058, 3.452), (-1.34, -0.4275, 4.283), (0.5818, 0.02862, 5.014), (-1.325, -0.9037, 3.606), (-0.4645, -1.079, 3.509), (0.9045, -0.6559, 4.03), (-0.2916, -0.4307, 4.319), (0.2861, -1.2, 3.399), (-0.4661, -1.128, 3.451), (0.1495, -0.8491, 3.753), (0.9254, -1.045, 3.62), (-0.993, -1.121, 3.493), (-0.6578, -1.318, 3.186), (-1.122, -1.201, 3.33), (0.1727, 0.02245, 5.0), (-0.8492, -0.6165, 4.237), (-0.1828, -0.03081, 5.092), (0.183, -0.8216, 3.792), (-0.1675, -0.6619, 4.024), (0.04949, -0.02038, 5.106), (0.5883, -0.03341, 5.02), (0.4167, -1.267, 3.174), (-0.06828, -0.8093, 3.802), (0.8313, -0.6121, 4.204), (-1.32, -1.174, 3.257), (-0.8533, -0.5519, 4.19), (-0.401, -0.6619, 4.022), (-0.2628, -1.279, 3.141), (-1.332, -1.236, 3.143), (-0.8283, -1.251, 3.187), (-0.6588, -1.259, 3.14), (-0.2387, -1.266, 3.148), (-0.8739, 0.05753, 5.049), (0.8842, 0.04484, 5.066), (-0.8594, -0.1887, 4.679), (-1.187, -0.02485, 5.075), (-0.6923, -0.02053, 5.004), (-1.328, -0.952, 3.637), (0.5886, 0.01234, 4.983), (0.4137, 0.03112, 5.016), (-0.4699, -1.196, 3.254), (-0.4797, -1.089, 3.392), (0.6882, -0.9769, 3.572), (-1.317, -0.5001, 4.173), (0.6216, -0.612, 4.213), (-0.2536, -0.5015, 4.318), (0.599, -0.5416, 4.162), (0.406, -0.584, 4.11), (0.8219, -1.272, 3.174), (-0.6752, -0.5015, 4.189), (-0.673, -0.5728, 4.231), (-0.8585, -0.2786, 4.718), (-1.214, -1.123, 3.483), (-0.9897, -0.01212, 5.099), (0.3846, -0.5837, 4.249), (0.8879, -0.4377, 4.311), (-0.06646, -1.255, 3.314), (0.1976, 0.005646, 5.076), (0.814, -0.03625, 5.017), (-1.329, -0.9438, 3.571), (-0.7114, 0.04824, 5.007), (-1.214, -1.063, 3.44), (0.6147, -1.214, 3.253), (-0.4808, -0.7713, 3.83), (0.688, -1.043, 3.616), (0.5062, -0.3774, 4.432), (0.3869, -1.279, 3.138), (-1.323, -1.226, 3.296), (-1.106, 0.04981, 5.016), (-0.8772, 0.04693, 4.998), (-0.9845, 0.04738, 5.053), (-0.1512, -0.4289, 4.484), (0.4893, 0.04859, 5.069), (-0.401, -0.7236, 4.067), (0.3906, -0.4641, 4.266), (0.387, -1.345, 3.181), (0.1009, -0.4292, 4.484), (0.117, -1.256, 3.187), (1.056, -0.7086, 4.07), (0.681, -0.02269, 5.105), (-0.7054, -0.006648, 5.1), (-0.8617, -0.226, 4.649), (-1.336, -0.5414, 4.254), (-1.114, 0.04721, 4.982), (-0.06099, -0.03039, 5.041), (-0.279, -0.8906, 3.828), (0.8215, -1.327, 3.217), (-1.336, -1.004, 3.604), (-0.7102, -0.01371, 5.048), (-0.6841, -0.4682, 4.245), (-0.464, 0.02614, 4.974), (-0.2467, -0.005339, 5.047), (-0.9794, -0.2747, 4.709), (0.3089, 0.04444, 5.062), (-0.4192, -0.4704, 4.285), (0.2679, -0.4935, 4.249), (-0.8919, 0.06054, 5.038), (-1.342, 0.0766, 5.023), (0.2743, -0.5269, 4.35), (0.6667, -0.4373, 4.477), (-0.1528, -0.02668, 5.097), (-0.8751, -0.2382, 4.718), (-0.8244, -1.307, 3.23), (1.021, -0.02494, 5.051), (0.138, -1.203, 3.263), (-0.2484, -0.01786, 5.086), (-0.0454, -1.04, 3.49), (-1.526, -1.284, 3.176), (-1.343, -0.004604, 5.02), (-1.083, -1.31, 3.219), (-0.4716, -1.239, 3.289), (-0.4683, -0.977, 3.549), (-0.4524, -0.01351, 5.038), (-0.8751, -0.003763, 5.097), (-0.6417, -0.6151, 4.246), (0.2823, -0.1542, 4.912), (0.4895, -0.01654, 5.114), (0.5059, -0.5035, 4.388), (-0.3803, -0.03509, 5.086), (-0.1829, 0.03356, 5.049), (-0.2971, -0.5003, 4.372), (-0.2803, -0.8265, 3.774), (-0.4809, -0.4871, 4.342), (0.1187, -1.311, 3.221), (-1.344, 0.03272, 5.057), (-0.2473, 0.05022, 5.006), (-1.084, -1.233, 3.165), (-0.8636, -0.3207, 4.481), (0.704, -0.5251, 4.194), (0.8857, -0.01669, 5.11), (0.8897, -0.4628, 4.456), (-0.15, -0.3597, 4.435), (-0.6449, -0.5521, 4.197), (-0.3636, -0.77, 3.815), (-0.4759, -0.4138, 4.325), (-0.4749, -0.9545, 3.581), (-0.4654, -0.01773, 5.011), (-0.4729, -0.4297, 4.409), (-0.8798, -0.184, 4.654), (-0.8831, -0.5231, 4.151), (-0.8773, -0.01072, 5.043), (-1.083, -0.6409, 4.018), (-0.05487, -1.266, 3.16), (-0.06003, 0.02373, 5.0), (0.8169, -0.01952, 5.056), (-1.339, -1.281, 3.177), (-0.4685, -0.4139, 4.327), (-0.239, -1.323, 3.189), (0.9007, -0.6393, 4.206), (-0.06589, -0.9619, 3.729), (0.6152, -1.261, 3.288), (-0.9971, -0.6662, 3.997), (0.3109, -0.2563, 4.768), (-0.8476, -0.2684, 4.689), (0.9268, -0.9754, 3.575), (-1.527, 0.03048, 5.054), (1.038, -0.3244, 4.488), (0.601, -0.5844, 4.223), (0.8152, -1.215, 3.257), (0.6094, -1.337, 3.194), (-0.06449, 0.04756, 5.04), (-0.05987, -1.201, 3.271), (0.4115, 0.04069, 5.023), (0.8103, -0.4349, 4.311), (0.8138, 0.01166, 4.985), (1.075, -0.5137, 4.334), (0.8233, -0.5782, 4.115), (-1.523, -1.238, 3.143), (-0.8825, -0.6242, 4.149), (-0.25, -0.441, 4.277), (-0.7056, 0.05595, 5.054), (-1.198, -0.4823, 4.255), (0.04987, 0.04337, 5.061), (0.5239, -1.142, 3.341), (-0.4103, -0.3308, 4.498), (-0.01974, -0.6631, 4.133), (1.022, 0.03111, 5.011), (1.072, -1.277, 3.171), (-1.315, -0.5076, 4.257), (-0.1666, -0.7259, 4.068), (-0.6788, -0.5277, 4.268), (-1.108, -0.005793, 5.057), (0.4139, -0.03348, 5.06), (-0.03706, -1.092, 3.545), (-0.2615, -1.346, 3.187), (0.582, -0.03316, 5.058), (-0.4699, -0.7773, 3.82), (1.067, -0.44, 4.27), (1.055, -0.6284, 4.055), (-0.4089, -0.3786, 4.573), (-1.006, -0.7316, 4.045), (0.6193, -0.5414, 4.153), (0.197, 0.05376, 5.04), (0.6093, -1.276, 3.149), (-0.03359, -0.7752, 3.863)], [], [(237, 19, 247), (0, 1, 163), (112, 133, 217), (78, 104, 215), (141, 166, 25), (139, 12, 53), (119, 110, 23), (6, 230, 189), (77, 158, 134), (84, 237, 131), (72, 75, 201), (211, 32, 239), (161, 202, 22), (234, 214, 30), (245, 246, 224), (60, 249, 97), (35, 157, 137), (177, 176, 74), (130, 57, 174), (189, 134, 129), (111, 33, 93), (239, 199, 51), (161, 234, 202), (161, 223, 234), (114, 162, 38), (55, 114, 38), (116, 221, 222), (208, 120, 216), (29, 215, 40), (118, 198, 146), (178, 64, 143), (188, 137, 157), (153, 156, 54), (28, 239, 51), (14, 193, 21), (37, 20, 17), (163, 1, 64), (206, 188, 18), (84, 131, 152), (34, 150, 111), (248, 34, 23), (229, 33, 209), (34, 128, 150), (190, 172, 73), (159, 146, 198), (44, 141, 59), (117, 82, 125), (221, 216, 120), (96, 221, 104), (135, 79, 181), (39, 79, 16), (16, 220, 26), (40, 216, 29), (108, 159, 226), (17, 242, 37), (69, 209, 248), (134, 158, 129), (152, 177, 76), (131, 237, 56), (201, 75, 252), (54, 156, 210), (223, 22, 81), (81, 136, 223), (115, 67, 36), (193, 99, 66), (126, 154, 92), (100, 122, 18), (100, 18, 186), (113, 91, 187), (178, 163, 64), (142, 201, 252), (91, 35, 187), (84, 76, 237), (232, 152, 56), (175, 210, 156), (151, 57, 130), (7, 134, 189), (6, 158, 77), (69, 248, 110), (229, 209, 119), (58, 69, 119), (119, 23, 229), (190, 73, 83), (27, 99, 89), (227, 205, 89), (5, 192, 170), (238, 195, 94), (47, 204, 244), (47, 148, 204), (47, 244, 169), (4, 147, 94), (107, 118, 146), (118, 127, 198), (46, 3, 197), (196, 159, 127), (117, 45, 82), (44, 140, 166), (95, 15, 165), (225, 101, 61), (41, 215, 29), (112, 217, 102), (124, 251, 133), (249, 60, 243), (26, 250, 115), (16, 105, 220), (241, 114, 55), (164, 75, 162), (143, 179, 85), (20, 80, 207), (80, 218, 0), (143, 242, 17), (2, 75, 72), (142, 72, 201), (233, 241, 55), (26, 220, 250), (112, 132, 124), (124, 249, 251), (96, 104, 78), (104, 120, 208), (136, 246, 223), (246, 245, 223), (81, 106, 144), (95, 236, 15), (141, 44, 166), (82, 45, 125), (140, 25, 166), (197, 226, 159), (197, 107, 46), (108, 146, 159), (148, 4, 194), (98, 168, 11), (195, 194, 94), (24, 195, 238), (205, 21, 66), (14, 103, 180), (228, 138, 172), (109, 53, 172), (119, 69, 110), (33, 128, 209), (34, 111, 23), (23, 111, 93), (189, 158, 6), (189, 129, 158), (134, 230, 77), (153, 54, 123), (175, 65, 13), (76, 177, 237), (232, 177, 152), (212, 63, 68), (212, 68, 100), (200, 20, 37), (187, 137, 188), (10, 211, 239), (154, 32, 211), (154, 211, 92), (202, 30, 22), (103, 170, 180), (99, 27, 66), (66, 27, 48), (101, 43, 155), (97, 249, 132), (250, 67, 115), (225, 43, 101), (227, 149, 103), (5, 183, 227), (192, 5, 227), (30, 31, 22), (174, 173, 210), (17, 20, 207), (0, 178, 207), (186, 63, 212), (56, 237, 247), (19, 176, 50), (231, 153, 123), (231, 123, 175), (110, 248, 23), (33, 23, 93), (172, 53, 73), (171, 90, 139), (99, 193, 89), (48, 27, 205), (227, 103, 205), (11, 24, 238), (94, 147, 238), (108, 226, 3), (199, 9, 184), (165, 203, 95), (225, 86, 165), (104, 221, 120), (208, 216, 40), (241, 252, 164), (86, 61, 95), (125, 71, 145), (229, 23, 33), (52, 245, 224), (21, 193, 66), (235, 246, 42), (31, 52, 22), (19, 74, 176), (152, 76, 84), (231, 13, 65), (138, 109, 172), (12, 190, 83), (12, 73, 53), (147, 47, 11), (117, 59, 45), (44, 59, 140), (136, 81, 144), (144, 106, 42), (224, 106, 81), (133, 251, 217), (55, 75, 2), (207, 143, 17), (0, 218, 1), (197, 196, 107), (89, 191, 227), (68, 63, 206), (54, 8, 130), (54, 210, 8), (80, 20, 179), (233, 252, 241), (116, 215, 41), (116, 78, 215), (12, 139, 190), (90, 228, 139), (237, 74, 19), (64, 179, 143), (35, 91, 113), (246, 136, 42), (231, 175, 13), (244, 24, 169), (107, 108, 70), (143, 85, 242), (104, 208, 215), (45, 71, 125), (232, 247, 19), (64, 80, 179), (113, 63, 186), (67, 135, 36), (213, 15, 182), (103, 149, 170), (8, 151, 130), (131, 56, 152), (232, 19, 50), (209, 128, 34), (171, 109, 138), (83, 73, 12), (121, 191, 193), (4, 47, 147), (4, 94, 194), (197, 159, 196), (117, 125, 145), (215, 208, 40), (79, 105, 16), (164, 162, 219), (216, 221, 29), (246, 235, 106), (117, 140, 59), (103, 21, 205), (156, 65, 175), (178, 143, 207), (61, 86, 225), (25, 71, 45), (46, 107, 88), (24, 62, 169), (47, 169, 98), (199, 185, 9), (22, 52, 81), (135, 181, 36), (240, 112, 102), (192, 121, 14), (9, 185, 28), (142, 252, 233), (2, 142, 55), (100, 186, 212), (50, 177, 232), (177, 74, 237), (49, 153, 231), (8, 57, 151), (7, 230, 134), (58, 209, 69), (139, 53, 109), (66, 48, 205), (193, 191, 89), (27, 89, 205), (195, 24, 204), (88, 3, 46), (88, 107, 70), (87, 167, 184), (117, 145, 140), (245, 214, 223), (222, 221, 96), (249, 243, 102), (179, 20, 85), (20, 200, 85), (2, 72, 142), (219, 162, 114), (112, 124, 133), (132, 249, 124), (222, 96, 78), (116, 222, 78), (214, 234, 223), (234, 30, 202), (246, 106, 224), (43, 182, 155), (86, 203, 165), (71, 140, 145), (126, 199, 239), (87, 160, 167), (160, 51, 167), (28, 51, 160), (3, 226, 197), (107, 146, 108), (70, 3, 88), (196, 127, 107), (127, 118, 107), (108, 3, 70), (147, 11, 238), (194, 195, 148), (98, 11, 47), (4, 148, 47), (24, 11, 62), (192, 14, 180), (21, 103, 14), (90, 171, 228), (139, 228, 190), (6, 77, 230), (189, 230, 7), (8, 173, 57), (231, 65, 49), (54, 130, 123), (174, 210, 175), (137, 187, 35), (68, 122, 100), (38, 162, 55), (218, 80, 64), (206, 18, 68), (63, 113, 206), (186, 157, 35), (49, 65, 153), (10, 239, 28), (214, 245, 31), (183, 149, 227), (182, 15, 236), (165, 15, 225), (243, 240, 102), (97, 132, 240), (251, 249, 217), (52, 224, 81), (214, 31, 30), (31, 245, 52), (161, 22, 223), (211, 10, 185), (185, 10, 28), (92, 185, 199), (57, 173, 174), (18, 157, 186), (209, 58, 119), (228, 171, 138), (139, 109, 171), (192, 180, 170), (24, 244, 204), (9, 87, 184), (59, 141, 45), (86, 95, 203), (136, 144, 42), (106, 235, 42), (41, 221, 116), (252, 75, 164), (241, 164, 114), (168, 98, 62), (228, 172, 190), (142, 233, 55), (113, 188, 206), (210, 173, 8), (240, 132, 112), (249, 102, 217), (65, 156, 153), (113, 187, 188), (162, 75, 55), (188, 157, 18), (50, 176, 177), (128, 111, 150), (128, 33, 111), (62, 11, 168), (148, 195, 204), (141, 25, 45), (213, 182, 43), (79, 39, 181), (80, 0, 207), (164, 219, 114), (159, 198, 127), (232, 56, 247), (121, 193, 14), (79, 135, 67, 250, 220, 105), (51, 199, 184, 167), (39, 16, 26, 115, 36, 181), (178, 0, 163), (43, 225, 15, 213), (242, 85, 200, 37), (183, 5, 170, 149), (41, 29, 221), (185, 92, 211), (154, 126, 239, 32), (243, 60, 97, 240), (95, 61, 101, 236), (9, 28, 160, 87), (25, 140, 71), (192, 227, 191, 121), (123, 130, 174, 175), (218, 64, 1), (236, 101, 155, 182), (92, 199, 126), (35, 113, 186), (122, 68, 18), (34, 248, 209), (62, 98, 169)])
me_cube_003.use_remesh_preserve_volume = False
me_cube_003.use_remesh_preserve_attributes = False
me_cube_003.use_mirror_vertex_groups = False
me_cube_003.update()
me_cube_002 = bpy.data.meshes.new('Cube.002')
me_cube_002.from_pydata([(-0.4149, -1.197, 3.163), (-0.4149, -1.271, 3.212), (-0.4032, 0.01371, 4.964), (-0.4032, -0.0602, 5.013), (-0.1928, -1.211, 3.139), (-0.1928, -1.285, 3.188), (-0.2064, 0.01371, 4.964), (-0.2064, -0.0602, 5.013), (-0.6167, -1.138, 3.273), (-0.6163, -1.2, 3.316), (-0.6375, -0.01137, 4.921), (-0.6371, -0.07339, 4.964), (-0.3971, -1.137, 3.274), (-0.3967, -1.199, 3.317), (-0.3936, -0.009867, 4.922), (-0.3932, -0.07188, 4.965), (-0.8791, -1.198, 3.185), (-0.8788, -1.251, 3.222), (-0.8804, 0.005568, 4.947), (-0.8802, -0.04815, 4.984), (-0.6528, 0.01794, 4.963), (-0.6525, -0.03578, 5.001), (-1.074, -1.207, 3.148), (-1.074, -1.277, 3.195), (-1.049, -0.006093, 4.934), (-1.049, -0.0766, 4.981), (-0.8365, -1.209, 3.145), (-0.8365, -1.279, 3.192), (-0.8679, -0.004113, 4.937), (-0.8679, -0.07462, 4.984), (-1.277, -1.148, 3.259), (-1.277, -1.202, 3.296), (-1.284, -0.02128, 4.907), (-1.284, -0.07508, 4.944), (-1.061, -1.146, 3.26), (-1.061, -1.2, 3.297), (-1.039, -0.01977, 4.907), (-1.039, -0.07357, 4.944), (-1.531, -1.208, 3.17), (-1.53, -1.269, 3.213), (-1.49, -0.004334, 4.932), (-1.49, -0.06626, 4.974), (-1.272, -1.203, 3.175), (-1.272, -1.265, 3.218), (-1.271, 0.0001113, 4.937), (-1.271, -0.06182, 4.98), (1.073, -1.171, 3.144), (1.073, -1.222, 3.178), (1.073, 0.03975, 4.945), (1.073, -0.01147, 4.979), (0.856, -1.169, 3.146), (0.856, -1.22, 3.18), (0.8762, 0.04136, 4.947), (0.8762, -0.009866, 4.981), (0.8617, -1.113, 3.254), (0.8613, -1.174, 3.297), (0.8918, 0.01428, 4.902), (0.8915, -0.04741, 4.944), (0.6456, -1.111, 3.259), (0.6452, -1.173, 3.301), (0.6474, 0.01594, 4.907), (0.6471, -0.04582, 4.949), (0.6302, -1.188, 3.176), (0.6299, -1.25, 3.219), (0.6538, 0.01493, 4.938), (0.6535, -0.04683, 4.981), (0.3716, -1.187, 3.188), (0.3713, -1.248, 3.231), (0.4236, 0.02488, 4.961), (0.4233, -0.03694, 5.003), (0.4246, -1.186, 3.133), (0.4246, -1.257, 3.179), (0.4249, 0.01381, 4.919), (0.4249, -0.05654, 4.966), (0.19, -1.191, 3.136), (0.19, -1.261, 3.182), (0.2423, 0.01375, 4.927), (0.2423, -0.05666, 4.973), (0.2154, -1.132, 3.246), (0.2151, -1.186, 3.283), (0.2413, -0.005183, 4.894), (0.241, -0.05889, 4.931), (0.005543, -1.131, 3.251), (0.005218, -1.185, 3.288), (-0.003282, -0.004252, 4.899), (-0.003616, -0.05804, 4.936), (0.02014, -1.194, 3.159), (0.01986, -1.256, 3.201), (-0.003985, 0.009345, 4.921), (-0.004303, -0.05257, 4.964), (-0.2307, -1.2, 3.146), (-0.2311, -1.262, 3.189), (-0.2203, 0.01554, 4.929), (-0.2207, -0.04638, 4.971), (0.4139, -0.57, 4.125), (0.4139, -0.639, 4.174), (0.4215, 0.02099, 4.971), (0.4215, -0.04798, 5.02), (0.1872, -0.5736, 4.13), (0.1871, -0.6426, 4.179), (0.2389, 0.01913, 4.976), (0.2389, -0.04987, 5.024), (0.7586, -1.014, 3.427), (0.7586, -1.085, 3.473), (0.7342, 0.003736, 4.955), (0.7342, -0.06744, 5.0), (0.524, -1.016, 3.429), (0.524, -1.087, 3.475), (0.5207, 0.01583, 4.98), (0.5207, -0.05536, 5.026), (-0.3174, -0.3932, 4.372), (-0.3174, -0.4644, 4.418), (-0.3026, -4.458e-05, 4.974), (-0.3026, -0.07127, 5.02), (-0.5546, -0.3932, 4.372), (-0.5546, -0.4644, 4.417), (-0.5163, 0.005557, 4.983), (-0.5163, -0.06567, 5.028), (-0.7385, -1.082, 3.347), (-0.7385, -1.154, 3.392), (-0.7664, 0.003916, 4.98), (-0.7664, -0.06731, 5.026), (-0.9825, -1.082, 3.346), (-0.9825, -1.154, 3.392), (-0.9547, 0.009517, 4.989), (-0.9547, -0.06171, 5.034), (-0.04953, -0.6744, 3.953), (-0.04945, -0.7456, 3.999), (-0.07159, -0.007966, 4.963), (-0.07159, -0.07919, 5.008), (-0.2919, -0.6744, 3.953), (-0.2918, -0.7457, 3.999), (-0.2852, -0.002366, 4.971), (-0.2852, -0.07359, 5.017), (-1.15, -0.9339, 3.567), (-1.149, -1.005, 3.613), (-1.137, 0.003916, 4.98), (-1.137, -0.06731, 5.026), (-1.384, -0.9339, 3.567), (-1.384, -1.005, 3.613), (-1.352, 0.009517, 4.989), (-1.352, -0.06171, 5.034), (-0.6486, -0.576, 4.101), (-0.6483, -0.6335, 4.141), (-0.4257, -0.5746, 4.102), (-0.4254, -0.6321, 4.141), (-0.388, -0.848, 3.682), (-0.388, -0.9219, 3.731), (-0.1755, -0.848, 3.682), (-0.1755, -0.9219, 3.731), (-1.128, -0.2003, 4.669), (-1.128, -0.2699, 4.714), (-1.368, -0.7834, 3.802), (-1.368, -0.853, 3.847), (-0.7428, -0.09746, 4.826), (-0.7428, -0.1687, 4.872), (-0.9658, -0.1869, 4.693), (-0.9658, -0.2581, 4.739), (0.6207, -0.5887, 4.052), (0.6203, -0.6505, 4.095), (0.3821, -0.582, 4.072), (0.3818, -0.6438, 4.114), (-1.507, -0.606, 4.051), (-1.507, -0.6679, 4.094), (-1.276, -0.6015, 4.056), (-1.275, -0.6634, 4.099), (0.01625, -0.5923, 4.04), (0.01583, -0.6542, 4.082), (-0.2262, -0.586, 4.048), (-0.2267, -0.6479, 4.091), (1.06, -0.5676, 4.039), (1.06, -0.6188, 4.073), (0.8517, -0.5662, 4.041), (0.8517, -0.6174, 4.075), (-1.072, -0.6064, 4.041), (-1.072, -0.6769, 4.088), (-0.8626, -0.6064, 4.041), (-0.8626, -0.6769, 4.088), (-0.5842, -1.183, 3.205), (-0.6647, -1.194, 3.19), (-0.6629, -1.247, 3.227), (-0.5824, -1.237, 3.242)], [], [(146, 147, 3, 2), (2, 3, 7, 6), (148, 149, 5, 4), (4, 5, 1, 0), (146, 148, 4, 0), (149, 147, 1, 5), (142, 143, 11, 10), (10, 11, 15, 14), (144, 145, 13, 12), (12, 13, 9, 8), (142, 144, 12, 8), (145, 143, 9, 13), (16, 17, 19, 18), (18, 19, 21, 20), (179, 180, 17, 16), (18, 20, 178, 179, 16), (21, 19, 17, 180, 181), (174, 175, 25, 24), (24, 25, 29, 28), (176, 177, 27, 26), (26, 27, 23, 22), (174, 176, 26, 22), (177, 175, 23, 27), (30, 31, 33, 32), (32, 33, 37, 36), (36, 37, 35, 34), (34, 35, 31, 30), (32, 36, 34, 30), (37, 33, 31, 35), (162, 163, 41, 40), (40, 41, 45, 44), (164, 165, 43, 42), (42, 43, 39, 38), (162, 164, 42, 38), (165, 163, 39, 43), (170, 48, 49, 171), (48, 52, 53, 49), (172, 50, 51, 173), (50, 46, 47, 51), (170, 46, 50, 172), (173, 51, 47, 171), (54, 56, 57, 55), (56, 60, 61, 57), (60, 58, 59, 61), (58, 54, 55, 59), (56, 54, 58, 60), (61, 59, 55, 57), (158, 64, 65, 159), (64, 68, 69, 65), (160, 66, 67, 161), (66, 62, 63, 67), (158, 62, 66, 160), (161, 67, 63, 159), (70, 72, 73, 71), (72, 76, 77, 73), (76, 74, 75, 77), (74, 70, 71, 75), (72, 70, 74, 76), (77, 75, 71, 73), (78, 80, 81, 79), (80, 84, 85, 81), (84, 82, 83, 85), (82, 78, 79, 83), (80, 78, 82, 84), (85, 83, 79, 81), (166, 88, 89, 167), (88, 92, 93, 89), (168, 90, 91, 169), (90, 86, 87, 91), (166, 86, 90, 168), (169, 91, 87, 167), (94, 96, 97, 95), (96, 100, 101, 97), (100, 98, 99, 101), (98, 94, 95, 99), (96, 94, 98, 100), (101, 99, 95, 97), (102, 104, 105, 103), (104, 108, 109, 105), (108, 106, 107, 109), (106, 102, 103, 107), (104, 102, 106, 108), (109, 107, 103, 105), (110, 112, 113, 111), (112, 116, 117, 113), (116, 114, 115, 117), (114, 110, 111, 115), (112, 110, 114, 116), (117, 115, 111, 113), (154, 120, 121, 155), (120, 124, 125, 121), (156, 122, 123, 157), (122, 118, 119, 123), (154, 118, 122, 156), (157, 123, 119, 155), (126, 128, 129, 127), (128, 132, 133, 129), (132, 130, 131, 133), (130, 126, 127, 131), (128, 126, 130, 132), (133, 131, 127, 129), (150, 136, 137, 151), (136, 140, 141, 137), (152, 138, 139, 153), (138, 134, 135, 139), (150, 134, 138, 152), (153, 139, 135, 151), (15, 11, 143, 145), (10, 14, 144, 142), (14, 15, 145, 144), (8, 9, 143, 142), (7, 3, 147, 149), (2, 6, 148, 146), (6, 7, 149, 148), (0, 1, 147, 146), (141, 153, 151, 137), (136, 150, 152, 140), (140, 152, 153, 141), (134, 150, 151, 135), (125, 157, 155, 121), (120, 154, 156, 124), (124, 156, 157, 125), (118, 154, 155, 119), (69, 161, 159, 65), (64, 158, 160, 68), (68, 160, 161, 69), (62, 158, 159, 63), (45, 41, 163, 165), (40, 44, 164, 162), (44, 45, 165, 164), (38, 39, 163, 162), (93, 169, 167, 89), (88, 166, 168, 92), (92, 168, 169, 93), (86, 166, 167, 87), (53, 173, 171, 49), (48, 170, 172, 52), (52, 172, 173, 53), (46, 170, 171, 47), (29, 25, 175, 177), (24, 28, 176, 174), (28, 29, 177, 176), (22, 23, 175, 174), (180, 179, 178, 181), (20, 21, 181, 178)])
me_cube_002.use_remesh_preserve_volume = False
me_cube_002.use_remesh_preserve_attributes = False
me_cube_002.use_mirror_vertex_groups = False
me_cube_002.update()
me_cube_001 = bpy.data.meshes.new('Cube.001')
me_cube_001.from_pydata([(-0.397, -0.06547, 5.046), (-0.2135, 0.001157, 5.004), (-0.6352, -0.08126, 4.996), (0.3933, -1.318, 3.084), (0.2316, -0.01726, 4.932), (-0.01226, -0.0007112, 4.96), (-0.309, -0.009842, 5.016), (-0.5607, -0.3864, 4.384), (-0.7409, -0.1491, 4.796), (0.3778, -0.551, 4.118), (0.4032, -0.4091, 4.464), (0.2081, -1.234, 3.202), (0.4204, -0.3526, 4.455), (-0.9833, -1.2, 3.308), (0.0265, -0.8561, 3.779), (1.058, -0.5669, 4.149), (-0.8681, -0.526, 4.277), (-0.414, -1.099, 3.459), (-1.171, -0.6518, 4.148), (-0.05515, -0.286, 4.723), (-0.4057, -1.032, 3.405), (0.01656, -1.029, 3.525), (-1.263, -0.5133, 4.318), (0.739, -0.5739, 4.238), (0.008846, -0.7928, 3.856), (0.6521, -0.05262, 4.98), (-0.8695, -0.05252, 5.021), (0.01078, -1.259, 3.069), (0.3709, -0.574, 4.214), (-1.288, -0.6331, 4.126), (-1.277, -0.0117, 4.976), (-1.276, -0.3631, 4.421), (0.4328, -0.04312, 5.038), (0.7269, -0.008775, 4.994), (0.527, -0.6292, 4.157), (-1.136, -0.00515, 5.019), (-0.6062, -0.9709, 3.625), (-0.4059, -1.333, 3.118), (-0.5969, -1.253, 3.224), (-0.8762, -1.317, 3.122), (-1.275, -1.253, 3.21), (-1.267, -0.4637, 4.376), (-1.534, -1.329, 3.124), (1.066, 0.02986, 4.984), (0.884, 0.001102, 4.94), (0.6595, -1.129, 3.195), (0.3993, -1.25, 3.037), (0.2076, -1.184, 3.168), (0.01024, -1.313, 3.111), (-0.7465, -1.121, 3.276), (-0.07763, -0.01939, 4.999), (0.6252, -0.6926, 4.028), (-1.261, -0.4666, 4.227), (0.4206, -0.4268, 4.484), (-0.7556, -0.233, 4.658), (-0.6442, -0.8917, 3.761), (-0.03027, -0.5357, 4.307), (-0.7685, -0.07047, 5.066), (0.533, -1.053, 3.378), (0.8798, -0.4494, 4.229), (-1.042, -0.01728, 4.974), (0.8648, -0.9033, 3.536), (0.004106, -1.075, 3.434), (-1.365, -0.6695, 3.969), (-0.1688, -0.4537, 4.265), (-0.7465, -1.193, 3.321), (0.005709, -1.122, 3.375), (-0.6099, -0.8535, 3.686), (-1.386, -1.045, 3.546), (0.5326, -1.116, 3.417), (0.197, -1.319, 3.094), (0.6617, -1.192, 3.251), (-0.6332, -0.02301, 4.961), (0.3888, -0.6368, 4.177), (-0.2776, -0.07923, 5.051), (-0.6434, -0.8272, 3.726), (-0.293, -0.6752, 3.962), (-0.5099, -0.06926, 5.065), (-1.049, -0.07947, 4.978), (-0.874, -1.267, 3.082), (-0.3922, -0.8154, 3.736), (-1.292, -0.6313, 4.144), (0.8595, -1.162, 3.179), (0.3928, -0.5707, 4.132), (-0.05945, -0.6752, 3.961), (-0.1956, -1.28, 3.045), (0.8681, -1.229, 3.054), (0.3672, -1.247, 3.099), (0.1985, -1.261, 3.044), (-0.2198, -1.265, 3.054), (0.4134, 0.01048, 5.01), (-1.345, -0.002775, 5.027), (0.399, -0.2236, 4.633), (0.7261, -0.07272, 5.034), (0.2319, -0.06609, 4.963), (0.8671, -0.9525, 3.566), (-1.049, -0.03256, 4.943), (-0.8741, -0.01487, 4.977), (0.009444, -1.186, 3.174), (0.01929, -1.081, 3.317), (-1.149, -0.9754, 3.501), (0.8565, -0.5183, 4.116), (-1.082, -0.6315, 4.154), (-0.2068, -0.5245, 4.262), (-1.059, -0.5594, 4.104), (-0.8664, -0.6001, 4.051), (-1.279, -1.272, 3.082), (0.2148, -0.5202, 4.133), (0.2126, -0.5929, 4.173), (0.398, -0.3147, 4.668), (0.754, -1.119, 3.407), (0.5292, -0.06078, 5.058), (-0.845, -0.6044, 4.19), (-1.348, -0.4605, 4.257), (-0.394, -1.247, 3.232), (-0.6581, -0.04226, 5.036), (-1.274, -0.08223, 4.976), (0.8687, -0.9422, 3.5), (0.2509, 0.002546, 4.968), (0.7537, -1.057, 3.366), (-1.075, -1.206, 3.172), (0.02039, -0.7782, 3.765), (-1.148, -1.042, 3.543), (-0.9667, -0.4042, 4.38), (-0.8408, -1.285, 3.038), (0.863, -1.216, 3.216), (0.6458, 0.003825, 4.977), (0.4167, 0.001533, 4.959), (0.5241, 0.0002019, 5.014), (-0.3092, -0.4573, 4.43), (-0.9498, 0.0008709, 5.03), (-0.05945, -0.7382, 4.003), (-0.8511, -0.4854, 4.211), (-0.846, -1.353, 3.084), (-0.5614, -0.4576, 4.43), (-0.5761, -1.253, 3.098), (-1.516, -0.7234, 4.007), (-1.141, -0.07154, 5.064), (0.245, -0.05535, 5.06), (0.4013, -0.2599, 4.601), (0.876, -0.5622, 4.196), (0.6538, 0.002314, 4.944), (-0.3994, -0.07715, 5.0), (-0.1814, -0.8974, 3.76), (-1.281, -1.327, 3.127), (0.8758, -1.003, 3.532), (0.2498, -0.0607, 5.007), (0.2237, -0.4888, 4.19), (0.003581, -0.01845, 4.934), (-0.2137, -0.05229, 5.006), (0.519, -0.3106, 4.66), (-0.7694, -0.003026, 5.023), (-0.04128, -0.4923, 4.229), (-0.7284, -0.5143, 4.193), (0.4315, 0.01382, 5.0), (0.8811, 0.03036, 4.985), (-0.7348, -0.5509, 4.292), (-1.127, -0.4655, 4.423), (-0.3076, -0.07527, 5.056), (0.4147, -0.2744, 4.67), (0.3639, -1.303, 3.144), (-1.481, -0.07203, 5.01), (-0.5984, -1.193, 3.182), (-0.212, -0.06608, 5.045), (-0.415, -1.036, 3.417), (1.065, -1.278, 3.09), (0.8828, -0.05071, 4.98), (0.6226, -1.306, 3.131), (0.01112, -1.23, 3.208), (0.007898, -0.9747, 3.477), (-0.008029, -0.0602, 4.998), (0.4147, -0.05234, 5.056), (0.1812, -0.6357, 4.186), (-0.7428, -0.1967, 4.867), (-0.95, -0.06567, 5.073), (-0.9664, -0.5287, 4.331), (-0.08009, -0.0833, 5.044), (-0.2775, -0.01349, 5.01), (-0.1634, -0.525, 4.315), (-0.1801, -0.8316, 3.707), (0.02046, -0.5109, 4.286), (-0.579, -1.308, 3.133), (0.8831, -0.01459, 5.017), (-0.2131, 0.004553, 4.967), (0.621, -1.228, 3.076), (0.4032, -0.3491, 4.43), (-1.164, -0.544, 4.137), (-1.346, -0.06569, 5.069), (-1.35, -0.4903, 4.4), (-0.3104, -0.3865, 4.383), (0.1845, -0.5711, 4.139), (-0.09683, -0.7765, 3.75), (0.01543, -0.4371, 4.272), (0.01446, -0.9533, 3.51), (0.004921, -0.0635, 4.97), (0.01246, -0.4557, 4.355), (0.4194, -0.218, 4.608), (0.4227, -0.5407, 4.094), (0.4169, -0.05754, 5.002), (0.6225, -0.6541, 3.957), (-0.4033, -1.266, 3.067), (-0.4004, -0.02172, 4.96), (-1.277, -0.06676, 5.015), (0.8769, -1.275, 3.089), (0.008086, -0.4372, 4.273), (-0.2213, -1.323, 3.097), (-1.361, -0.6585, 4.146), (-0.3945, -0.9655, 3.658), (-1.076, -1.254, 3.205), (0.5367, -0.6786, 3.935), (-0.7714, -0.2941, 4.72), (0.3871, -0.3035, 4.64), (-1.387, -0.9739, 3.504), (1.067, -0.01673, 5.014), (-1.498, -0.353, 4.437), (-1.061, -0.6042, 4.164), (-1.275, -1.207, 3.175), (-1.069, -1.341, 3.101), (-0.3959, 0.0007794, 5.002), (-0.4006, -1.191, 3.192), (-0.872, -0.005534, 4.984), (-1.271, -0.4577, 4.257), (-1.274, -0.03329, 4.945), (-1.536, -0.5372, 4.277), (-1.284, -0.5945, 4.056), (1.061, -1.231, 3.057), (0.422, -0.6416, 4.089), (-0.2105, -0.4626, 4.223), (0.2451, 0.008707, 5.016), (0.7371, -0.5032, 4.199), (-0.5103, -0.004074, 5.022), (-0.9843, -1.132, 3.264), (-0.05015, -0.3597, 4.447), (-0.4407, -0.68, 4.071), (-1.483, -0.01472, 4.972), (-1.53, -1.275, 3.081), (0.8545, -0.5286, 4.201), (-0.2938, -0.7406, 4.004), (0.2184, -0.549, 4.211), (0.6471, -0.05309, 5.017), (-0.8744, -0.08085, 5.018), (-0.4234, -1.089, 3.47), (-0.1989, -1.348, 3.094), (-1.042, -0.08048, 5.017), (0.009444, -0.7839, 3.755), (-1.527, -0.4615, 4.216), (-1.516, -0.6427, 3.995), (-0.05155, -0.4099, 4.52), (0.5456, -0.7456, 3.981), (-1.08, -0.559, 4.096), (-0.6575, 0.006982, 5.002), (-1.064, -1.279, 3.052), (-0.4268, -0.7832, 3.798), (-0.1766, -1.019, 1.818), (-0.02979, -0.9856, 1.763), (-0.3675, -1.049, 1.788), (0.4101, -1.974, 1.219), (0.3101, -1.026, 1.717), (0.1211, -1.003, 1.731), (-0.1061, -0.9892, 1.776), (-0.3269, -1.226, 1.616), (0.4142, -1.307, 1.564), (0.4404, -1.246, 1.669), (0.2495, -1.883, 1.273), (0.4549, -1.22, 1.634), (0.1211, -1.472, 1.519), (0.9715, -1.301, 1.595), (-0.2467, -1.689, 1.413), (0.07526, -1.202, 1.724), (-0.241, -1.661, 1.348), (0.09764, -1.621, 1.432), (0.7153, -1.315, 1.642), (0.1095, -1.435, 1.533), (0.652, -1.034, 1.765), (0.08816, -1.941, 1.188), (0.4093, -1.319, 1.627), (0.4765, -1.006, 1.804), (0.712, -0.9964, 1.759), (0.5392, -1.337, 1.628), (-0.2381, -1.977, 1.249), (-0.3751, -1.889, 1.297), (0.9777, -0.9717, 1.738), (0.8353, -1.009, 1.716), (0.6374, -1.811, 1.23), (0.4155, -1.94, 1.163), (0.2493, -1.858, 1.231), (0.08778, -1.967, 1.237), (0.07374, -1.002, 1.767), (0.6191, -1.375, 1.584), (0.455, -1.254, 1.689), (-0.3834, -1.481, 1.527), (0.08825, -1.31, 1.652), (0.5309, -1.687, 1.336), (0.8299, -1.263, 1.57), (0.8129, -1.534, 1.39), (0.08038, -1.683, 1.385), (-0.01926, -1.254, 1.595), (0.07801, -1.739, 1.359), (-0.3583, -1.465, 1.464), (0.5303, -1.72, 1.388), (0.241, -1.973, 1.227), (0.6392, -1.836, 1.294), (-0.3657, -1.019, 1.74), (0.4235, -1.346, 1.64), (-0.08162, -1.027, 1.827), (-0.3824, -1.447, 1.477), (-0.1267, -1.351, 1.541), (-0.2649, -1.015, 1.834), (-0.1898, -1.431, 1.477), (0.8057, -1.841, 1.23), (0.4268, -1.315, 1.582), (0.05765, -1.374, 1.535), (-0.0765, -1.96, 1.18), (0.816, -1.926, 1.166), (0.3875, -1.923, 1.205), (0.242, -1.945, 1.172), (-0.09688, -1.947, 1.181), (0.4611, -0.9764, 1.764), (0.4398, -1.165, 1.65), (0.7113, -1.029, 1.812), (0.3102, -1.05, 1.757), (0.8146, -1.558, 1.43), (0.0844, -1.858, 1.235), (0.08929, -1.73, 1.302), (0.8105, -1.293, 1.546), (-0.05121, -1.283, 1.632), (0.2773, -1.302, 1.551), (0.2751, -1.338, 1.609), (0.4389, -1.207, 1.717), (0.7182, -1.725, 1.381), (0.5546, -1.011, 1.825), (-0.2274, -1.882, 1.301), (0.8156, -1.568, 1.381), (0.3277, -0.9977, 1.736), (0.718, -1.695, 1.328), (0.1184, -1.433, 1.474), (0.8086, -1.866, 1.277), (0.6474, -0.9934, 1.742), (0.4624, -1.002, 1.73), (0.5503, -0.9826, 1.77), (-0.1308, -1.258, 1.678), (0.05524, -1.402, 1.591), (-0.3274, -1.261, 1.676), (0.3246, -1.006, 1.825), (0.4411, -1.182, 1.654), (0.8264, -1.313, 1.611), (0.6534, -1.007, 1.718), (-0.1817, -1.045, 1.789), (-0.04729, -1.483, 1.53), (0.8213, -1.6, 1.427), (0.3265, -1.03, 1.788), (0.2858, -1.289, 1.565), (0.1311, -1.026, 1.719), (-0.03183, -1.024, 1.784), (0.539, -1.196, 1.717), (0.07842, -1.29, 1.589), (0.4756, -0.9778, 1.755), (0.833, -0.971, 1.738), (-0.1052, -1.022, 1.829), (0.4529, -1.189, 1.696), (0.384, -1.949, 1.256), (-0.3763, -1.86, 1.244), (-0.02886, -1.02, 1.818), (-0.2477, -1.658, 1.358), (0.9749, -1.951, 1.208), (0.8344, -1.033, 1.764), (0.6062, -1.955, 1.248), (0.08533, -1.879, 1.276), (0.0907, -1.598, 1.377), (0.124, -1.033, 1.781), (0.4622, -1.006, 1.821), (0.2491, -1.356, 1.639), (0.07211, -1.033, 1.823), (-0.08141, -0.9942, 1.772), (-0.01464, -1.287, 1.66), (-0.04638, -1.453, 1.468), (0.1265, -1.299, 1.628), (0.8346, -0.9921, 1.778), (-0.03125, -0.9966, 1.735), (0.6066, -1.916, 1.182), (0.4405, -1.218, 1.62), (-0.1319, -1.225, 1.617), (0.2518, -1.326, 1.58), (0.0244, -1.429, 1.465), (0.1229, -1.267, 1.58), (0.09897, -1.575, 1.391), (0.1322, -1.046, 1.761), (0.1219, -1.277, 1.632), (0.4565, -1.163, 1.635), (0.4519, -1.297, 1.548), (0.4625, -1.029, 1.783), (0.6166, -1.356, 1.526), (-0.2378, -1.943, 1.19), (-0.1825, -1.018, 1.739), (0.8215, -1.948, 1.207), (0.1173, -1.267, 1.581), (-0.09667, -1.975, 1.231), (-0.2112, -1.533, 1.496), (0.5446, -1.364, 1.528), (0.4296, -1.202, 1.697), (0.978, -0.9948, 1.777), (-0.1757, -0.9867, 1.761), (-0.2322, -1.856, 1.25), (0.9729, -1.928, 1.168), (0.4504, -1.345, 1.595), (-0.05406, -1.253, 1.58), (0.3247, -0.9756, 1.769), (0.7139, -1.282, 1.585), (-0.2652, -0.9827, 1.778), (0.07602, -1.236, 1.625), (-0.2178, -1.35, 1.603), (0.8092, -1.298, 1.597), (-0.1264, -1.382, 1.597), (0.2809, -1.318, 1.607), (0.6485, -1.021, 1.792), (-0.2529, -1.678, 1.417), (-0.07769, -1.993, 1.238), (0.1096, -1.436, 1.47), (0.07598, -1.259, 1.69), (0.552, -1.397, 1.586), (-0.209, -1.409, 1.499)], [], [(237, 247, 19), (0, 163, 1), (112, 217, 133), (78, 215, 104), (141, 25, 166), (139, 53, 12), (119, 23, 110), (6, 189, 230), (77, 134, 158), (84, 131, 237), (72, 201, 75), (211, 239, 32), (161, 22, 202), (234, 30, 214), (245, 224, 246), (60, 97, 249), (35, 137, 157), (177, 74, 176), (130, 174, 57), (189, 129, 134), (111, 93, 33), (239, 51, 199), (161, 202, 234), (161, 234, 223), (114, 38, 162), (55, 38, 114), (116, 222, 221), (208, 216, 120), (29, 40, 215), (118, 146, 198), (178, 143, 64), (188, 157, 137), (153, 54, 156), (28, 51, 239), (14, 21, 193), (37, 17, 20), (163, 64, 1), (206, 18, 188), (84, 152, 131), (34, 111, 150), (248, 23, 34), (229, 209, 33), (34, 150, 128), (190, 73, 172), (159, 198, 146), (44, 59, 141), (117, 125, 82), (221, 120, 216), (96, 104, 221), (135, 181, 79), (39, 16, 79), (16, 26, 220), (40, 29, 216), (108, 226, 159), (17, 37, 242), (69, 248, 209), (134, 129, 158), (152, 76, 177), (131, 56, 237), (201, 252, 75), (54, 210, 156), (223, 81, 22), (81, 223, 136), (115, 36, 67), (193, 66, 99), (126, 92, 154), (100, 18, 122), (100, 186, 18), (113, 187, 91), (178, 64, 163), (142, 252, 201), (91, 187, 35), (84, 237, 76), (232, 56, 152), (175, 156, 210), (151, 130, 57), (7, 189, 134), (6, 77, 158), (69, 110, 248), (229, 119, 209), (58, 119, 69), (119, 229, 23), (190, 83, 73), (27, 89, 99), (227, 89, 205), (5, 170, 192), (238, 94, 195), (47, 244, 204), (47, 204, 148), (47, 169, 244), (4, 94, 147), (107, 146, 118), (118, 198, 127), (46, 197, 3), (196, 127, 159), (117, 82, 45), (44, 166, 140), (95, 165, 15), (225, 61, 101), (41, 29, 215), (112, 102, 217), (124, 133, 251), (249, 243, 60), (26, 115, 250), (16, 220, 105), (241, 55, 114), (164, 162, 75), (143, 85, 179), (20, 207, 80), (80, 0, 218), (143, 17, 242), (2, 72, 75), (142, 201, 72), (233, 55, 241), (26, 250, 220), (112, 124, 132), (124, 251, 249), (96, 78, 104), (104, 208, 120), (136, 223, 246), (246, 223, 245), (81, 144, 106), (95, 15, 236), (141, 166, 44), (82, 125, 45), (140, 166, 25), (197, 159, 226), (197, 46, 107), (108, 159, 146), (148, 194, 4), (98, 11, 168), (195, 94, 194), (24, 238, 195), (205, 66, 21), (14, 180, 103), (228, 172, 138), (109, 172, 53), (119, 110, 69), (33, 209, 128), (34, 23, 111), (23, 93, 111), (189, 6, 158), (189, 158, 129), (134, 77, 230), (153, 123, 54), (175, 13, 65), (76, 237, 177), (232, 152, 177), (212, 68, 63), (212, 100, 68), (200, 37, 20), (187, 188, 137), (10, 239, 211), (154, 211, 32), (154, 92, 211), (202, 22, 30), (103, 180, 170), (99, 66, 27), (66, 48, 27), (101, 155, 43), (97, 132, 249), (250, 115, 67), (225, 101, 43), (227, 103, 149), (5, 227, 183), (192, 227, 5), (30, 22, 31), (174, 210, 173), (17, 207, 20), (0, 207, 178), (186, 212, 63), (56, 247, 237), (19, 50, 176), (231, 123, 153), (231, 175, 123), (110, 23, 248), (33, 93, 23), (172, 73, 53), (171, 139, 90), (99, 89, 193), (48, 205, 27), (227, 205, 103), (11, 238, 24), (94, 238, 147), (108, 3, 226), (199, 184, 9), (165, 95, 203), (225, 165, 86), (104, 120, 221), (208, 40, 216), (241, 164, 252), (86, 95, 61), (125, 145, 71), (229, 33, 23), (52, 224, 245), (21, 66, 193), (235, 42, 246), (31, 22, 52), (19, 176, 74), (152, 84, 76), (231, 65, 13), (138, 172, 109), (12, 83, 190), (12, 53, 73), (147, 11, 47), (117, 45, 59), (44, 140, 59), (136, 144, 81), (144, 42, 106), (224, 81, 106), (133, 217, 251), (55, 2, 75), (207, 17, 143), (0, 1, 218), (197, 107, 196), (89, 227, 191), (68, 206, 63), (54, 130, 8), (54, 8, 210), (80, 179, 20), (233, 241, 252), (116, 41, 215), (116, 215, 78), (12, 190, 139), (90, 139, 228), (237, 19, 74), (64, 143, 179), (35, 113, 91), (246, 42, 136), (231, 13, 175), (244, 169, 24), (107, 70, 108), (143, 242, 85), (104, 215, 208), (45, 125, 71), (232, 19, 247), (64, 179, 80), (113, 186, 63), (67, 36, 135), (213, 182, 15), (103, 170, 149), (8, 130, 151), (131, 152, 56), (232, 50, 19), (209, 34, 128), (171, 138, 109), (83, 12, 73), (121, 193, 191), (4, 147, 47), (4, 194, 94), (197, 196, 159), (117, 145, 125), (215, 40, 208), (79, 16, 105), (164, 219, 162), (216, 29, 221), (246, 106, 235), (117, 59, 140), (103, 205, 21), (156, 175, 65), (178, 207, 143), (61, 225, 86), (25, 45, 71), (46, 88, 107), (24, 169, 62), (47, 98, 169), (199, 9, 185), (22, 81, 52), (135, 36, 181), (240, 102, 112), (192, 14, 121), (9, 28, 185), (142, 233, 252), (2, 55, 142), (100, 212, 186), (50, 232, 177), (177, 237, 74), (49, 231, 153), (8, 151, 57), (7, 134, 230), (58, 69, 209), (139, 109, 53), (66, 205, 48), (193, 89, 191), (27, 205, 89), (195, 204, 24), (88, 46, 3), (88, 70, 107), (87, 184, 167), (117, 140, 145), (245, 223, 214), (222, 96, 221), (249, 102, 243), (179, 85, 20), (20, 85, 200), (2, 142, 72), (219, 114, 162), (112, 133, 124), (132, 124, 249), (222, 78, 96), (116, 78, 222), (214, 223, 234), (234, 202, 30), (246, 224, 106), (43, 155, 182), (86, 165, 203), (71, 145, 140), (126, 239, 199), (87, 167, 160), (160, 167, 51), (28, 160, 51), (3, 197, 226), (107, 108, 146), (70, 88, 3), (196, 107, 127), (127, 107, 118), (108, 70, 3), (147, 238, 11), (194, 148, 195), (98, 47, 11), (4, 47, 148), (24, 62, 11), (192, 180, 14), (21, 14, 103), (90, 228, 171), (139, 190, 228), (6, 230, 77), (189, 7, 230), (8, 57, 173), (231, 49, 65), (54, 123, 130), (174, 175, 210), (137, 35, 187), (68, 100, 122), (38, 55, 162), (218, 64, 80), (206, 68, 18), (63, 206, 113), (186, 35, 157), (49, 153, 65), (10, 28, 239), (214, 31, 245), (183, 227, 149), (182, 236, 15), (165, 225, 15), (243, 102, 240), (97, 240, 132), (251, 217, 249), (52, 81, 224), (214, 30, 31), (31, 52, 245), (161, 223, 22), (211, 185, 10), (185, 28, 10), (92, 199, 185), (57, 174, 173), (18, 186, 157), (209, 119, 58), (228, 138, 171), (139, 171, 109), (192, 170, 180), (24, 204, 244), (9, 184, 87), (59, 45, 141), (86, 203, 95), (136, 42, 144), (106, 42, 235), (41, 116, 221), (252, 164, 75), (241, 114, 164), (168, 62, 98), (228, 190, 172), (142, 55, 233), (113, 206, 188), (210, 8, 173), (240, 112, 132), (249, 217, 102), (65, 153, 156), (113, 188, 187), (162, 55, 75), (188, 18, 157), (50, 177, 176), (128, 150, 111), (128, 111, 33), (62, 168, 11), (148, 204, 195), (141, 45, 25), (213, 43, 182), (79, 181, 39), (80, 207, 0), (164, 114, 219), (159, 127, 198), (232, 247, 56), (121, 14, 193), (79, 105, 220, 250, 67, 135), (51, 167, 184, 199), (39, 181, 36, 115, 26, 16), (178, 163, 0), (43, 213, 15, 225), (242, 37, 200, 85), (183, 149, 170, 5), (41, 221, 29), (185, 211, 92), (154, 32, 239, 126), (243, 240, 97, 60), (95, 236, 101, 61), (9, 87, 160, 28), (25, 71, 140), (192, 121, 191, 227), (123, 175, 174, 130), (218, 1, 64), (236, 182, 155, 101), (92, 126, 199), (35, 186, 113), (122, 18, 68), (34, 209, 248), (62, 169, 98), (412, 418, 268), (253, 362, 254), (346, 273, 365), (344, 289, 264), (334, 271, 329), (259, 381, 408), (307, 342, 358), (311, 341, 412), (302, 393, 305), (399, 414, 276), (373, 304, 372), (381, 340, 342), (330, 319, 277), (414, 288, 391), (331, 280, 361), (290, 280, 331), (333, 350, 390), (374, 348, 296), (275, 288, 414), (265, 270, 385), (279, 267, 269), (362, 296, 254), (311, 355, 341), (278, 330, 354), (419, 271, 278), (407, 398, 277), (278, 354, 339), (382, 303, 371), (359, 390, 350), (282, 293, 346), (332, 336, 309), (327, 404, 359), (267, 279, 416), (299, 419, 398), (342, 340, 358), (355, 306, 373), (341, 291, 412), (393, 420, 305), (385, 297, 323), (337, 318, 356), (374, 296, 362), (347, 420, 393), (311, 412, 306), (409, 291, 355), (260, 381, 342), (259, 307, 358), (299, 329, 419), (407, 334, 398), (292, 334, 299), (334, 407, 271), (382, 310, 303), (274, 316, 323), (405, 316, 396), (258, 369, 384), (413, 320, 387), (285, 417, 395), (285, 395, 352), (285, 368, 417), (257, 320, 351), (326, 350, 333), (333, 390, 338), (284, 389, 256), (388, 338, 359), (332, 309, 283), (282, 365, 345), (321, 364, 266), (403, 294, 324), (415, 290, 331), (363, 361, 305), (348, 312, 375), (269, 397, 308), (308, 253, 401), (348, 267, 416), (255, 302, 305), (347, 393, 302), (410, 290, 415), (321, 266, 411), (346, 365, 282), (309, 336, 283), (345, 365, 273), (389, 359, 404), (389, 284, 326), (327, 359, 350), (352, 386, 257), (322, 263, 367), (387, 320, 386), (272, 413, 387), (396, 297, 270), (265, 376, 325), (406, 371, 343), (328, 371, 289), (334, 329, 299), (277, 398, 339), (278, 271, 330), (271, 319, 330), (381, 259, 358), (381, 358, 340), (342, 307, 408), (306, 412, 373), (409, 355, 373), (392, 279, 269), (262, 414, 399), (356, 399, 276), (356, 318, 399), (325, 376, 369), (323, 297, 274), (297, 286, 274), (324, 357, 281), (403, 324, 281), (405, 325, 353), (258, 405, 378), (384, 405, 258), (267, 397, 269), (253, 397, 374), (291, 418, 412), (268, 287, 372), (329, 271, 419), (277, 319, 271), (371, 303, 289), (370, 344, 317), (323, 316, 385), (286, 396, 274), (405, 396, 325), (263, 413, 272), (320, 413, 351), (327, 256, 404), (391, 379, 261), (364, 321, 394), (403, 364, 313), (415, 363, 420), (313, 321, 294), (336, 349, 301), (407, 277, 271), (270, 297, 385), (268, 372, 304), (355, 311, 306), (343, 371, 328), (264, 310, 382), (264, 289, 303), (351, 263, 285), (332, 283, 293), (282, 345, 293), (290, 255, 305), (397, 267, 348), (253, 254, 401), (389, 326, 388), (316, 405, 383), (308, 375, 269), (410, 415, 420), (264, 382, 344), (317, 344, 406), (412, 268, 304), (296, 348, 375), (417, 368, 272), (326, 300, 327), (348, 416, 312), (283, 336, 301), (409, 268, 418), (296, 375, 308), (400, 377, 266), (325, 369, 353), (341, 355, 291), (409, 287, 268), (398, 278, 339), (370, 343, 328), (310, 264, 303), (335, 385, 383), (257, 351, 285), (257, 386, 320), (389, 388, 359), (332, 349, 336), (363, 402, 361), (332, 293, 345), (325, 396, 270), (374, 397, 348), (294, 403, 313), (273, 283, 301), (284, 315, 326), (272, 368, 295), (285, 322, 368), (391, 261, 380), (384, 265, 335), (261, 275, 380), (347, 410, 420), (255, 290, 347), (287, 409, 373), (373, 412, 304), (260, 342, 408), (292, 299, 398), (344, 328, 289), (297, 396, 286), (385, 316, 383), (274, 396, 316), (387, 395, 272), (315, 284, 256), (315, 300, 326), (314, 379, 366), (332, 345, 349), (375, 312, 269), (269, 312, 392), (255, 347, 302), (402, 331, 361), (281, 357, 377), (313, 364, 394), (301, 349, 345), (337, 414, 391), (314, 366, 360), (360, 366, 288), (275, 360, 288), (256, 389, 404), (326, 327, 350), (300, 315, 256), (388, 326, 338), (338, 326, 333), (327, 300, 256), (351, 413, 263), (386, 352, 387), (322, 285, 263), (257, 285, 352), (272, 295, 263), (384, 376, 265), (270, 265, 325), (317, 406, 370), (344, 382, 406), (259, 408, 307), (381, 260, 408), (280, 290, 361), (401, 296, 308), (262, 275, 414), (378, 405, 353), (377, 411, 266), (364, 403, 266), (399, 380, 262), (380, 275, 262), (318, 391, 380), (398, 334, 292), (406, 343, 370), (344, 370, 328), (384, 369, 376), (272, 395, 417), (261, 379, 314), (293, 283, 346), (313, 394, 321), (420, 363, 305), (415, 331, 363), (367, 295, 322), (406, 382, 371), (347, 290, 410), (361, 290, 305), (287, 373, 372), (339, 354, 330), (339, 330, 277), (295, 367, 263), (352, 395, 387), (346, 283, 273), (400, 281, 377), (308, 397, 253), (363, 331, 402), (359, 338, 390), (409, 418, 291), (335, 265, 385), (288, 366, 379, 391), (374, 362, 253), (281, 400, 266, 403), (416, 279, 392, 312), (378, 353, 369, 258), (380, 399, 318), (356, 276, 414, 337), (321, 411, 324, 294), (261, 314, 360, 275), (273, 301, 345), (384, 335, 383, 405), (401, 254, 296), (411, 377, 357, 324), (318, 337, 391), (278, 398, 419), (295, 368, 322)])
me_cube_001.use_remesh_preserve_volume = False
me_cube_001.use_remesh_preserve_attributes = False
me_cube_001.use_mirror_vertex_groups = False
me_cube_001.update()
me_circle = bpy.data.meshes.new('Circle')
me_circle.from_pydata([(1.165, -1.171, 3.264), (-0.3907, -1.171, 3.263), (1.003, -1.055, 1.718), (-0.3907, -1.055, 1.718), (1.003, -1.117, -0.01192), (-0.3907, -1.117, -0.01192), (1.003, -1.822, 1.261), (-0.3907, -1.822, 1.261), (1.003, -1.87, -0.01192), (-0.3907, -1.87, -0.01192), (-1.631, -1.171, 3.279), (-1.489, -1.055, 1.718), (-1.52, -1.117, -0.01192), (1.079, 0.0, 4.975), (1.165, 1.187, 3.305), (-0.3907, 0.0, 4.982), (1.164, 0.003731, 3.278), (-0.3907, 1.187, 3.305), (1.0, 0.0009316, 1.264), (1.003, 1.117, 1.589), (-1.631, 0.00351, 3.303), (-0.3907, 1.117, 1.589), (0.9742, 0.0, -0.01192), (0.9742, 1.117, -0.01192), (-0.3907, 0.0, -0.01192), (-0.3907, 1.117, -0.01192), (-1.507, 0.0, 4.984), (-1.631, 1.187, 3.319), (-1.489, 0.003382, 1.514), (-1.489, 1.117, 1.589), (-1.52, 0.0, -0.01192), (-1.52, 1.117, -0.01192), (1.161, -1.174, 2.959), (1.009, -1.048, 2.388), (1.16, 0.005899, 2.988), (1.008, 0.01329, 2.461), (-0.3869, -1.048, 2.387), (-0.3949, -1.174, 2.958), (-1.634, 0.005746, 3.005), (-1.497, 0.01296, 2.47), (-1.497, -1.048, 2.392), (-1.634, -1.174, 2.969), (1.161, 1.195, 3.016), (1.009, 1.084, 2.522), (-0.3869, 1.084, 2.522), (-0.3949, 1.195, 3.016), (-1.497, 1.084, 2.526), (-1.634, 1.195, 3.026), (1.246, -1.237, 2.829), (1.261, 0.005579, 2.825), (-0.3911, -1.275, 2.837), (-1.686, 0.2433, 2.889), (-1.717, -1.196, 2.825), (1.198, 1.278, 2.864), (-0.407, 1.278, 2.856), (-1.701, 1.273, 2.866), (1.252, -1.233, 2.976), (1.261, 0.005579, 3.04), (-0.3893, -1.285, 2.967), (-1.709, -0.02502, 3.011), (-1.718, -1.203, 2.972), (1.205, 1.279, 3.006), (-0.4264, 1.285, 2.994), (-1.698, 1.27, 3.021), (1.096, -1.141, 2.813), (1.106, 0.006376, 2.838), (-0.3924, -1.124, 2.814), (-1.584, 0.006229, 2.854), (-1.584, -1.124, 2.818), (1.108, 1.151, 2.865), (-0.3905, 1.151, 2.865), (-1.584, 1.151, 2.874), (1.104, -1.112, 2.996), (1.106, 0.006376, 3.028), (-0.3905, -1.129, 2.999), (-1.584, 0.006229, 3.045), (-1.575, -1.13, 2.985), (1.108, 1.148, 3.019), (-0.4037, 1.157, 3.019), (-1.576, 1.154, 3.04), (1.001, 0.0007529, 1.019), (1.003, -1.081, 1.003), (1.003, 1.117, 1.034), (0.9742, -1.081, 1.003), (0.9742, -1.117, -0.01192), (0.9742, 1.117, 1.034), (0.972, 0.0007529, 1.019)], [], [(24, 5, 12, 30), (34, 16, 0, 32), (13, 15, 1, 0), (32, 0, 1, 37), (5, 3, 11, 12), (11, 40, 39, 28), (3, 36, 40, 11), (35, 33, 2, 18), (18, 2, 81, 80), (5, 4, 8, 9), (6, 7, 9, 8), (4, 81, 2, 6, 8), (3, 5, 9, 7), (2, 3, 7, 6), (21, 44, 43, 19), (11, 28, 30, 12), (41, 10, 20, 38), (37, 1, 10, 41), (1, 15, 26, 10), (20, 10, 26), (0, 16, 13), (24, 30, 31, 25), (34, 42, 14, 16), (13, 14, 17, 15), (42, 45, 17, 14), (25, 31, 29, 21), (39, 46, 29, 28), (29, 46, 44, 21), (43, 35, 18, 19), (24, 25, 23, 22), (18, 80, 82, 19), (19, 82, 85, 23, 25, 21), (29, 31, 30, 28), (47, 38, 20, 27), (45, 47, 27, 17), (17, 27, 26, 15), (20, 26, 27), (14, 13, 16), (44, 46, 47, 45), (46, 39, 38, 47), (43, 44, 45, 42), (35, 43, 42, 34), (36, 37, 41, 40), (40, 41, 38, 39), (33, 32, 37, 36), (35, 34, 32, 33), (33, 36, 3, 2), (64, 66, 74, 72), (67, 71, 79, 75), (51, 59, 63, 55), (48, 56, 58, 50), (50, 58, 60, 52), (54, 62, 61, 53), (55, 63, 62, 54), (49, 57, 56, 48), (52, 60, 59, 51), (53, 61, 57, 49), (66, 68, 76, 74), (70, 69, 77, 78), (71, 70, 78, 79), (65, 64, 72, 73), (68, 67, 75, 76), (69, 65, 73, 77), (49, 65, 69, 53), (61, 77, 73, 57), (52, 68, 66, 50), (58, 74, 76, 60), (51, 67, 68, 52), (60, 76, 75, 59), (50, 66, 64, 48), (56, 72, 74, 58), (48, 64, 65, 49), (54, 70, 71, 55), (57, 73, 72, 56), (63, 79, 78, 62), (55, 71, 67, 51), (59, 75, 79, 63), (53, 69, 70, 54), (62, 78, 77, 61), (82, 80, 86, 85), (80, 81, 83, 86), (81, 4, 84, 83)])
me_circle.use_remesh_preserve_volume = False
me_circle.use_remesh_preserve_attributes = False
me_circle.use_mirror_vertex_groups = False
me_circle.update()

# ---- objects
ob_cube_004 = bpy.data.objects.new('Cube.004', me_cube_014)
ob_cube_003 = bpy.data.objects.new('Cube.003', me_cube_004)
ob_circle_001 = bpy.data.objects.new('Circle.001', me_circle_002)
ob_cube_002 = bpy.data.objects.new('Cube.002', me_cube_003)
ob_cube_001 = bpy.data.objects.new('Cube.001', me_cube_002)
ob_cube = bpy.data.objects.new('Cube', me_cube_001)
ob_circle = bpy.data.objects.new('Circle', me_circle)

# ---- transforms, parenting, visibility, modifiers, constraints
ob_cube_004.location = (0.0, 0.0, 0.0)
ob_cube_004.rotation_euler = (0.0, -0.0, 1.571)
ob_cube_004.lineart.crease_threshold = 0.0
ob_cube_003.location = (0.0, 0.0, 0.0)
ob_cube_003.lineart.crease_threshold = 0.0
ob_circle_001.location = (0.0, 0.0, 0.0)
ob_circle_001.lineart.crease_threshold = 0.0
ob_cube_002.location = (0.0, 0.0, 0.0)
ob_cube_002.scale = (1.128, -1.0, 1.0)
ob_cube_002.lineart.crease_threshold = 0.0
ob_cube_001.location = (0.0, 0.0, 7.318)
ob_cube_001.lineart.crease_threshold = 0.0
ob_cube.location = (0.0, 0.0, 0.0)
ob_cube.scale = (1.128, 1.0, 1.0)
ob_cube.lineart.crease_threshold = 0.0
ob_circle.location = (0.0, 0.0, 0.0)
ob_circle.lineart.crease_threshold = 0.0

# ---- collection membership
col_collection_1.objects.link(ob_cube_004)
col_collection_1.objects.link(ob_cube_003)
col_collection_1.objects.link(ob_circle_001)
col_collection_1.objects.link(ob_cube_002)
col_collection_1.objects.link(ob_cube_001)
col_collection_1.objects.link(ob_cube)
col_collection_1.objects.link(ob_circle)

# ---- scene / render settings (as saved in the file)
scene.frame_start = 1; scene.frame_end = 250; scene.frame_set(1)
scene.render.engine = 'BLENDER_EEVEE_NEXT'
scene.render.resolution_percentage = 50
scene.render.dither_intensity = 0.0
scene.cycles.use_denoising = False
scene.cycles.samples = 128
scene.cycles.sampling_pattern = 'TABULATED_SOBOL'
scene.cycles.light_sampling_threshold = 0.0
scene.cycles.use_adaptive_sampling = False
scene.cycles.use_light_tree = False
scene.cycles.blur_glossy = 0.0
scene.cycles.sample_clamp_indirect = 0.0
scene.view_settings.view_transform = 'Standard'
bpy.context.view_layer.update()

# ---- added for rendering (the .blend has no active camera and no usable light): camera, sun
cam_auto = bpy.data.cameras.new('AutoCamera')
cam_auto.lens = 50.0
cam_auto.sensor_width = 36.0
cam_auto.clip_end = 1000.0
ob_auto_camera = bpy.data.objects.new('AutoCamera', cam_auto)
scene.collection.objects.link(ob_auto_camera)
ob_auto_camera.location = (11.9556, -14.9536, 15.9106)
ob_auto_camera.rotation_euler = (1.09748, -7.21219e-08, 0.694738)
scene.camera = ob_auto_camera
light_auto_sun = bpy.data.lights.new('AutoSun', 'SUN')
light_auto_sun.energy = 3.0
light_auto_sun.angle = 0.0523599
ob_auto_sun = bpy.data.objects.new('AutoSun', light_auto_sun)
scene.collection.objects.link(ob_auto_sun)
ob_auto_sun.rotation_euler = (0.872665, 0.174533, 0.523599)
bpy.context.view_layer.update()
